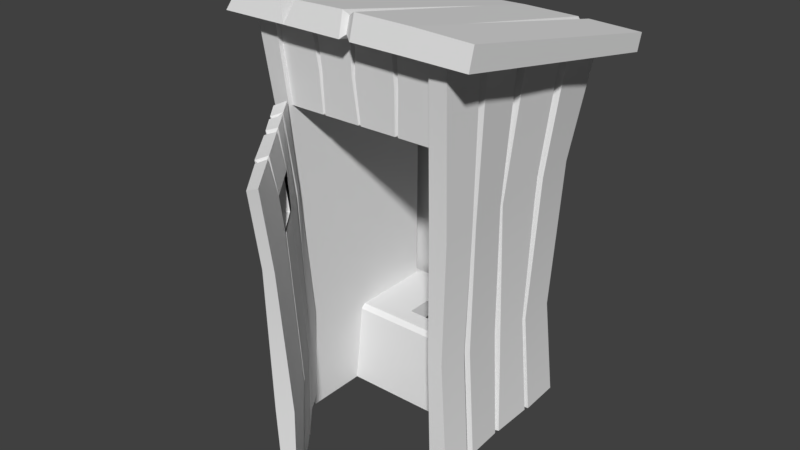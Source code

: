 # Source: Toilet.blend  (saved by Blender 2.79.0; exported with 4.5.12 LTS)
import bpy
from mathutils import Matrix  # noqa: F401  (used for matrix-valued properties, if any)

bpy.ops.wm.read_factory_settings(use_empty=True)
scene = bpy.context.scene
scene.name = 'Scene'

# ---- collections
col_collection_1 = bpy.data.collections.new('Collection 1'); scene.collection.children.link(col_collection_1)

# ---- materials (node trees are filled in below, after node groups)
mat_color = bpy.data.materials.new('color')
mat_color.alpha_threshold = 0.0
mat_color.use_transparent_shadow = False
mat_color.specular_color = (0.007577, 0.007577, 0.007577)
mat_color.roughness = 0.5

# ---- material node trees

# ---- world
world_world = bpy.data.worlds.new('World'); scene.world = world_world
world_world.color = (0.05088, 0.05088, 0.05088)
world_world.use_sun_shadow = False
world_world.sun_shadow_jitter_overblur = 0.0
world_world.cycles.sampling_method = 'MANUAL'

# ---- meshes
me_cube_046 = bpy.data.meshes.new('Cube.046')
me_cube_046.from_pydata([(-0.498, 0.498, -0.4545), (0.498, 0.498, -0.4545), (-0.498, -0.1566, -1.0), (0.498, -0.1566, -1.0), (0.498, 0.03549, -0.4545), (-0.498, 0.03549, -0.4545), (-0.498, 0.2956, -0.4545), (-0.1664, 0.498, -0.4545), (0.1664, 0.498, -0.4545), (0.1664, -0.1566, -1.0), (-0.1664, -0.1566, -1.0), (0.498, 0.2956, -0.4545), (0.1664, 0.03549, -0.4545), (0.1664, 0.2956, -0.4545), (-0.1664, 0.2956, -0.4545), (-0.1664, 0.03549, -0.4545), (-0.498, -0.1091, -0.4836), (-0.498, -0.08002, -0.4545), (0.498, -0.08002, -0.4545), (0.498, -0.1091, -0.4836), (0.1664, -0.1091, -0.4836), (0.1664, -0.08002, -0.4545), (-0.1664, -0.08002, -0.4545), (-0.1664, -0.1091, -0.4836), (0.1664, 0.03549, -0.5755), (0.1664, 0.2956, -0.5755), (-0.1664, 0.2956, -0.5755), (-0.1664, 0.03549, -0.5755), (-0.545, -0.6664, 1.612), (-0.5166, -0.618, 1.082), (0.5609, -0.6664, 1.61), (0.5194, -0.618, 1.088), (-0.2854, -0.6664, 1.612), (-0.2517, -0.6664, 1.612), (-0.2685, -0.6444, 1.614), (-0.008949, -0.6664, 1.611), (0.02483, -0.6664, 1.611), (0.007935, -0.6444, 1.613), (0.2675, -0.6664, 1.611), (0.3013, -0.6664, 1.611), (0.2844, -0.6444, 1.613), (0.2711, -0.618, 1.087), (0.2497, -0.618, 1.087), (0.2604, -0.596, 1.089), (0.01008, -0.618, 1.085), (-0.00721, -0.618, 1.085), (0.001433, -0.596, 1.087), (-0.249, -0.618, 1.083), (-0.2661, -0.618, 1.083), (-0.2576, -0.596, 1.085), (-0.5308, -0.6422, 1.347), (0.5402, -0.6422, 1.349), (-0.2362, -0.6434, 1.348), (-0.2489, -0.6214, 1.35), (-0.2617, -0.6434, 1.348), (0.0007663, -0.6442, 1.363), (-0.01201, -0.6222, 1.365), (-0.02477, -0.6442, 1.363), (0.2917, -0.6399, 1.363), (0.2779, -0.6179, 1.365), (0.2641, -0.6399, 1.363), (-0.7753, -0.8187, 1.624), (-0.7821, 0.8193, 1.316), (0.8633, -0.8187, 1.624), (0.8565, 0.8193, 1.316), (-0.7164, -0.7843, 1.745), (-0.7708, 0.8397, 1.413), (0.8606, 0.8445, 1.428), (0.8633, -0.7799, 1.758), (-0.3473, 0.8213, 1.328), (0.0668, 0.8221, 1.332), (-0.3391, -0.8184, 1.627), (0.4898, -0.8184, 1.627), (-0.3545, 0.8442, 1.433), (0.05929, 0.8467, 1.443), (0.4883, -0.778, 1.769), (-0.3451, -0.2235, 1.649), (-0.3989, -0.7811, 1.759), (-0.2814, -0.7801, 1.763), (0.1236, -0.8184, 1.627), (0.05304, -0.8184, 1.627), (0.072, -0.1783, 1.512), (0.07377, -0.7845, 1.648), (0.04535, -0.778, 1.771), (0.1221, -0.7779, 1.771), (0.06309, 0.4201, 1.529), (0.07315, -0.7567, 1.742), (0.4455, 0.8213, 1.327), (0.5171, 0.821, 1.326), (0.4818, 0.8029, 1.354), (0.5094, 0.8463, 1.439), (0.4378, 0.8465, 1.44), (0.4842, -0.328, 1.677), (0.4732, 0.8185, 1.421), (-0.5985, -0.5679, -1.0), (-0.6513, -0.7059, 1.603), (-0.5985, 0.5679, -1.0), (-0.6572, 0.7065, 1.337), (-0.4761, -0.5679, -1.0), (-0.5297, -0.6967, 1.612), (-0.4761, 0.4829, -1.0), (-0.5087, 0.5796, 1.374), (-0.6092, -0.3701, -1.001), (-0.6121, -0.3165, -1.003), (-0.6673, -0.3895, 1.538), (-0.6641, -0.4473, 1.551), (-0.6622, -0.0242, 1.477), (-0.653, -0.09536, 1.488), (-0.5999, -0.06466, -1.0), (-0.604, -0.03192, -1.0), (-0.684, 0.3507, 1.394), (-0.6702, 0.2948, 1.406), (-0.6047, 0.2552, -1.0), (-0.6124, 0.2839, -1.0), (-0.5669, -0.04408, -1.0), (-0.6227, -0.05526, 1.484), (-0.5785, 0.2784, -1.0), (-0.6509, 0.3268, 1.406), (-0.5814, -0.5861, 0.5421), (-0.5452, -0.5616, -0.2605), (-0.5435, 0.5419, -0.3556), (-0.5836, 0.5837, 0.637), (-0.4576, -0.5754, -0.2564), (-0.4725, -0.5994, 0.5455), (-0.4598, 0.4551, -0.2589), (-0.4726, 0.4735, 0.72), (-0.5572, -0.3635, -0.2796), (-0.593, -0.3714, 0.557), (-0.5946, -0.3409, 0.5579), (-0.5601, -0.3099, -0.2869), (-0.5854, -0.1002, 0.5851), (-0.5449, -0.03829, -0.3062), (-0.5879, -0.08046, 0.5872), (-0.551, 0.01247, -0.3094), (-0.591, 0.2531, 0.6283), (-0.5555, 0.2439, -0.3308), (-0.606, 0.2966, 0.6319), (-0.5631, 0.2665, -0.3338), (-0.5129, -0.008605, -0.307), (-0.5516, -0.08605, 0.5878), (-0.5341, 0.26, -0.3298), (-0.5784, 0.2775, 0.6316), (-0.5926, -0.3424, -1.002), (-0.6466, -0.4263, 1.549), (-0.5758, -0.3551, 0.5582), (-0.5406, -0.3357, -0.2831), (0.5985, -0.5679, -1.0), (0.6513, -0.7059, 1.603), (0.5985, 0.5679, -1.0), (0.6572, 0.7065, 1.337), (0.4761, -0.5679, -1.0), (0.5297, -0.6967, 1.612), (0.4761, 0.4829, -1.0), (0.5087, 0.5796, 1.374), (0.6092, -0.3701, -1.001), (0.6121, -0.3165, -1.003), (0.6673, -0.3895, 1.538), (0.6641, -0.4473, 1.551), (0.6622, -0.0242, 1.477), (0.653, -0.09536, 1.488), (0.5999, -0.06466, -1.0), (0.604, -0.03192, -1.0), (0.684, 0.3507, 1.394), (0.6702, 0.2948, 1.406), (0.6047, 0.2552, -1.0), (0.6124, 0.2839, -1.0), (0.5669, -0.04408, -1.0), (0.6227, -0.05526, 1.484), (0.5785, 0.2784, -1.0), (0.6509, 0.3268, 1.406), (0.5814, -0.5861, 0.5421), (0.5452, -0.5616, -0.2605), (0.5435, 0.5419, -0.3556), (0.5836, 0.5837, 0.637), (0.4576, -0.5754, -0.2564), (0.4725, -0.5994, 0.5455), (0.4598, 0.4551, -0.2589), (0.4726, 0.4735, 0.72), (0.5572, -0.3635, -0.2796), (0.593, -0.3714, 0.557), (0.5946, -0.3409, 0.5579), (0.5601, -0.3099, -0.2869), (0.5854, -0.1002, 0.5851), (0.5449, -0.03829, -0.3062), (0.5879, -0.08046, 0.5872), (0.551, 0.01247, -0.3094), (0.591, 0.2531, 0.6283), (0.5555, 0.2439, -0.3308), (0.606, 0.2966, 0.6319), (0.5631, 0.2665, -0.3338), (0.5129, -0.008605, -0.307), (0.5516, -0.08605, 0.5878), (0.5341, 0.26, -0.3298), (0.5784, 0.2775, 0.6316), (0.5926, -0.3424, -1.002), (0.6466, -0.4263, 1.549), (0.5758, -0.3551, 0.5582), (0.5406, -0.3357, -0.2831), (0.0, 0.5679, -1.0), (0.0, 0.7065, 1.337), (0.0, 0.5904, 0.6425), (0.0, 0.5471, -0.354), (-0.494, -0.5215, -0.9328), (-0.4816, -0.6803, 1.131), (0.09742, -1.31, -1.002), (-0.4564, -0.6435, 0.6219), (0.1077, -1.396, 0.5559), (-0.2391, -0.9708, 0.8665), (0.1204, -1.483, 1.061), (-0.0797, -1.139, 0.611), (-0.2228, -0.9487, 0.625), (-0.071, -1.195, 0.8468), (0.1139, -1.316, -0.3553), (-0.4335, -0.5726, -0.2758), (-0.5236, -0.5956, -0.9012), (-0.5022, -0.7658, 1.122), (0.04277, -1.351, -1.003), (-0.5106, -0.684, 0.6169), (0.03741, -1.415, 0.5543), (-0.2935, -1.011, 0.8629), (0.04753, -1.495, 1.032), (-0.1255, -1.235, 0.8434), (0.01772, -1.365, -0.355), (-0.4661, -0.6477, -0.2828), (-0.2785, -0.9511, 1.107), (-0.2472, -0.9929, 1.104), (-0.2715, -0.9751, 1.091), (-0.2941, -1.042, 1.088), (-0.3254, -1.0, 1.093), (-0.3059, -1.011, 1.08), (-0.07903, -1.214, 1.089), (-0.06158, -1.24, 1.082), (-0.08146, -1.233, 1.065), (-0.1112, -1.285, 1.058), (-0.1351, -1.264, 1.064), (-0.1073, -1.26, 1.048), (-0.2775, -0.9889, 0.619), (-0.2316, -0.8714, -0.9634), (-0.2444, -0.8543, -0.9619), (-0.3059, -0.9039, -0.9382), (-0.2937, -0.9213, -0.9411), (-0.2847, -0.9041, -0.9267), (-0.3055, -0.9149, -0.3115), (-0.2809, -0.953, -0.3154), (-0.2755, -0.9221, -0.3132), (-0.1329, -1.187, 0.598), (-0.06044, -1.1, -0.9835), (-0.0841, -1.068, -0.9807), (-0.1459, -1.118, -0.9653), (-0.1217, -1.149, -0.9697), (-0.1055, -1.116, -0.9401), (-0.1287, -1.172, -0.3371), (-0.1444, -1.15, -0.335), (-0.1116, -1.143, -0.3353), (-0.1485, -1.166, 0.6004), (-0.1309, -1.169, 0.5888), (-0.3817, -0.6914, -0.9284), (-0.3785, -0.8568, 0.6181), (-0.4096, -0.8161, 0.6178), (-0.376, -0.8236, 0.6194), (-0.3801, -0.7908, -0.2982), (-0.3915, -0.7718, -0.2961), (-0.3673, -0.769, -0.2968), (-0.4081, -0.7594, -0.921), (-0.4282, -0.7309, -0.9176), (-0.4021, -0.7359, -0.9071), (-0.3906, -0.8017, 1.12), (-0.3696, -0.8297, 1.118), (-0.4243, -0.8691, 1.109), (-0.4033, -0.897, 1.106), (-0.4007, -0.8716, 1.094), (0.1077, -1.396, 0.5559), (-0.2313, -0.9507, 0.8723), (0.1204, -1.483, 1.061), (-0.0644, -1.176, 0.8532), (-0.2255, -0.9363, 0.6273), (-0.2299, -0.8467, -0.3115), (-0.2004, -0.8811, -0.3151), (-0.2316, -0.8773, -0.3143), (-0.07586, -1.131, 0.6073), (-0.0808, -1.087, -0.9409), (-0.0338, -1.089, -0.3356), (-0.05004, -1.068, -0.3337), (-0.06672, -1.097, -0.3357), (-0.09219, -1.11, 0.6095), (-0.09293, -1.127, 0.5962), (-0.3217, -0.8007, 0.6265), (-0.3514, -0.7589, 0.6263), (-0.3541, -0.7932, 0.6243), (-0.3278, -0.7399, -0.2993), (-0.3429, -0.7235, -0.2975), (-0.3524, -0.7458, -0.2994), (-0.2375, -0.864, -0.9368)], [], [(12, 21, 18, 4), (0, 6, 14, 7), (19, 20, 9, 3), (21, 12, 15, 22), (13, 8, 7, 14), (23, 16, 2, 10), (6, 5, 15, 14), (23, 10, 9, 20), (8, 13, 11, 1), (13, 12, 4, 11), (21, 22, 23, 20), (16, 23, 22, 17), (20, 19, 18, 21), (5, 17, 22, 15), (14, 15, 27, 26), (15, 12, 24, 27), (12, 13, 25, 24), (13, 14, 26, 25), (52, 57, 35, 33), (55, 60, 38, 36), (58, 51, 30, 39), (52, 33, 34, 53), (53, 34, 32, 54), (55, 36, 37, 56), (56, 37, 35, 57), (58, 39, 40, 59), (59, 40, 38, 60), (50, 54, 32, 28), (29, 48, 54, 50), (43, 59, 60, 42), (41, 58, 59, 43), (46, 56, 57, 45), (44, 55, 56, 46), (49, 53, 54, 48), (47, 52, 53, 49), (41, 31, 51, 58), (44, 42, 60, 55), (47, 45, 57, 52), (78, 76, 71), (85, 84, 75, 92), (63, 64, 67, 68), (62, 61, 65, 66), (69, 71, 61, 62), (72, 63, 68, 75), (61, 71, 77, 65), (69, 62, 66, 73), (69, 73, 74, 70), (64, 88, 90, 67), (80, 83, 78, 71), (73, 66, 65, 77, 76), (71, 69, 70, 81, 80), (73, 76, 78, 83, 85, 74), (67, 90, 92, 75, 68), (72, 75, 84, 79), (70, 74, 91, 87), (76, 77, 71), (79, 82, 81), (82, 80, 81), (83, 86, 85), (86, 84, 85), (83, 80, 82, 86), (86, 82, 79, 84), (64, 63, 72, 88), (87, 89, 72), (89, 88, 72), (90, 93, 92), (93, 91, 92), (90, 88, 89, 93), (93, 89, 87, 91), (81, 70, 87), (74, 85, 92, 91), (79, 81, 87, 72), (136, 110, 97, 121), (95, 118, 123, 99), (94, 119, 126, 102), (99, 123, 125, 101), (128, 104, 107, 130), (138, 114, 108, 131), (122, 98, 100, 124), (143, 144, 127, 105), (119, 94, 98, 122), (109, 133, 135, 112), (113, 137, 120, 96), (106, 132, 139, 115), (103, 129, 131, 108), (145, 142, 102, 126), (115, 139, 130, 107), (133, 109, 114, 138), (117, 141, 134, 111), (137, 113, 116, 140), (140, 116, 112, 135), (132, 106, 111, 134), (110, 136, 141, 117), (123, 118, 119, 122), (122, 124, 125, 123), (144, 128, 129, 145), (139, 132, 133, 138), (141, 136, 137, 140), (118, 127, 126, 119), (128, 130, 131, 129), (135, 133, 132, 134), (120, 137, 136, 121), (130, 139, 138, 131), (134, 141, 140, 135), (118, 95, 105, 127), (127, 144, 145, 126), (129, 103, 142, 145), (104, 128, 144, 143), (121, 200, 201, 120), (96, 120, 201, 198), (121, 97, 199, 200), (188, 173, 149, 162), (147, 151, 175, 170), (146, 154, 178, 171), (151, 153, 177, 175), (180, 182, 159, 156), (190, 183, 160, 166), (174, 176, 152, 150), (195, 157, 179, 196), (171, 174, 150, 146), (161, 164, 187, 185), (165, 148, 172, 189), (158, 167, 191, 184), (155, 160, 183, 181), (197, 178, 154, 194), (167, 159, 182, 191), (185, 190, 166, 161), (169, 163, 186, 193), (189, 192, 168, 165), (192, 187, 164, 168), (184, 186, 163, 158), (162, 169, 193, 188), (175, 174, 171, 170), (174, 175, 177, 176), (196, 197, 181, 180), (191, 190, 185, 184), (193, 192, 189, 188), (170, 171, 178, 179), (180, 181, 183, 182), (187, 186, 184, 185), (172, 173, 188, 189), (182, 183, 190, 191), (186, 187, 192, 193), (170, 179, 157, 147), (179, 178, 197, 196), (181, 197, 194, 155), (156, 195, 196, 180), (173, 172, 201, 200), (148, 198, 201, 172), (173, 200, 199, 149), (246, 204, 216, 249), (239, 242, 260, 263), (209, 210, 236, 254), (221, 220, 233), (204, 212, 222, 216), (207, 211, 221, 219), (205, 213, 223, 217), (206, 208, 220, 218), (218, 220, 221, 245), (236, 219, 269, 257), (247, 248, 240, 237), (212, 206, 218, 222), (213, 202, 214, 223), (248, 252, 243, 240), (203, 205, 217, 215), (219, 221, 234, 227), (269, 219, 228), (224, 267, 269, 228), (256, 238, 239, 263), (210, 207, 219, 236), (202, 256, 264, 214), (216, 222, 251, 249), (227, 229, 219), (229, 228, 219), (224, 228, 229, 226), (226, 229, 227, 225), (208, 231, 233, 220), (233, 235, 221), (235, 234, 221), (233, 231, 232, 235), (235, 232, 230, 234), (225, 227, 234, 230), (222, 218, 245, 251), (236, 242, 244), (236, 244, 243), (242, 239, 241, 244), (244, 241, 240, 243), (241, 292, 237, 240), (280, 246, 250), (249, 251, 253, 250), (250, 253, 252, 248), (246, 249, 250), (247, 250, 248), (211, 209, 245, 221), (209, 254, 255), (209, 255, 245), (243, 252, 254, 236), (252, 253, 255, 254), (245, 255, 253, 251), (264, 261, 223, 214), (261, 258, 217, 223), (258, 268, 215, 217), (266, 203, 215, 268), (278, 292, 238, 276), (263, 265, 256), (265, 264, 256), (261, 264, 265, 262), (262, 265, 263, 260), (258, 261, 262, 259), (259, 262, 260, 257), (266, 268, 270), (267, 270, 269), (268, 258, 259, 270), (270, 259, 257, 269), (242, 236, 257, 260), (267, 266, 270), (267, 224, 272), (272, 225, 230, 274), (247, 237, 277, 282), (275, 286, 267, 272), (271, 279, 274, 273), (274, 231, 273), (238, 256, 289, 276), (204, 246, 281, 212), (225, 272, 226), (226, 272, 224), (231, 274, 232), (232, 274, 230), (212, 281, 279, 271), (275, 278, 276), (275, 277, 278), (278, 277, 237, 292), (246, 280, 283, 281), (280, 247, 282, 283), (277, 275, 284, 282), (282, 284, 285, 283), (279, 281, 283, 285), (256, 202, 213, 290), (290, 213, 205, 287), (287, 205, 203, 266), (290, 291, 256), (291, 289, 256), (287, 288, 291, 290), (288, 286, 289, 291), (266, 267, 288, 287), (267, 286, 288), (276, 289, 286, 275), (247, 280, 250), (238, 292, 241, 239)])
me_cube_046.polygons.foreach_set('use_smooth', [1, 1, 1, 1, 1, 1, 1, 1, 1, 1, 1, 1, 1, 1, 1, 1, 1, 1, 1, 1, 1, 1, 1, 1, 1, 1, 1, 1, 1, 1, 1, 1, 1, 1, 1, 1, 1, 1, 0, 0, 0, 0, 0, 0, 0, 0, 0, 0, 0, 0, 0, 0, 0, 0, 0, 0, 0, 0, 0, 0, 0, 0, 0, 0, 0, 0, 0, 0, 0, 0, 0, 0, 1, 1, 1, 1, 1, 1, 1, 1, 1, 1, 1, 1, 1, 1, 1, 1, 1, 1, 1, 1, 1, 1, 1, 1, 1, 1, 1, 1, 1, 1, 1, 1, 1, 1, 1, 1, 1, 1, 1, 1, 1, 1, 1, 1, 1, 1, 1, 1, 1, 1, 1, 1, 1, 1, 1, 1, 1, 1, 1, 1, 1, 1, 1, 1, 1, 1, 1, 1, 1, 1, 1, 1, 1, 1, 1, 1, 1, 1, 1, 1, 1, 1, 1, 1, 1, 1, 1, 1, 1, 1, 1, 1, 1, 1, 1, 1, 1, 1, 1, 1, 1, 1, 1, 1, 1, 1, 1, 1, 1, 1, 1, 1, 1, 1, 1, 1, 1, 1, 1, 1, 1, 1, 1, 1, 1, 1, 1, 1, 1, 1, 1, 1, 1, 1, 1, 1, 1, 1, 1, 1, 1, 1, 1, 1, 1, 1, 1, 1, 1, 1, 1, 1, 1, 1, 1, 1, 1, 1, 1, 1, 1, 1, 1, 1, 1, 1, 1, 1, 1, 1, 1, 1, 1, 1, 1, 1, 1])
_k = set([(32, 54), (33, 52), (34, 53), (35, 57), (36, 55), (37, 56), (38, 60), (39, 58), (40, 59), (41, 58), (42, 60), (43, 59), (44, 55), (45, 57), (46, 56), (47, 52), (48, 54), (49, 53), (102, 126), (103, 129), (104, 128), (105, 127), (106, 132), (107, 130), (108, 131), (109, 133), (110, 136), (111, 134), (112, 135), (113, 137), (114, 138), (115, 139), (116, 140), (117, 141), (126, 127), (128, 129), (130, 131), (132, 133), (134, 135), (136, 137), (138, 139), (140, 141), (142, 145), (143, 144), (144, 145), (154, 178), (155, 181), (156, 180), (157, 179), (158, 184), (159, 182), (160, 183), (161, 185), (162, 188), (163, 186), (164, 187), (165, 189), (166, 190), (167, 191), (168, 192), (169, 193), (178, 179), (180, 181), (182, 183), (184, 185), (186, 187), (188, 189), (190, 191), (192, 193), (194, 197), (195, 196), (196, 197), (209, 245), (209, 254), (209, 255), (219, 227), (219, 228), (219, 229), (221, 233), (221, 234), (221, 235), (224, 228), (224, 272), (225, 227), (225, 272), (226, 229), (226, 272), (230, 234), (230, 274), (231, 233), (231, 274), (232, 235), (232, 274), (236, 242), (236, 243), (236, 244), (237, 240), (237, 277), (238, 239), (238, 276), (239, 242), (240, 243), (241, 244), (241, 292), (245, 251), (246, 249), (246, 281), (247, 248), (247, 250), (247, 282), (248, 252), (249, 251), (250, 253), (250, 280), (252, 254), (253, 255), (256, 263), (256, 264), (256, 265), (256, 289), (256, 290), (256, 291), (257, 260), (257, 269), (258, 261), (258, 268), (259, 262), (259, 270), (260, 263), (261, 264), (262, 265), (266, 268), (266, 287), (267, 286), (267, 288), (275, 276), (275, 277), (275, 278), (278, 292), (279, 281), (280, 283), (282, 284), (283, 285), (286, 289), (287, 290), (288, 291)])
me_cube_046.attributes.new('sharp_edge', 'BOOLEAN', 'EDGE').data.foreach_set('value', [ (min(e.vertices), max(e.vertices)) in _k for e in me_cube_046.edges])
_uv = me_cube_046.uv_layers.new(name='UVMap')
_uv.uv.foreach_set('vector', [0.1285, 0.6403, 0.1307, 0.6403, 0.1307, 0.6468, 0.1285, 0.6468, 0.1199, 0.6271, 0.1237, 0.6272, 0.1237, 0.6337, 0.1199, 0.6337, 0.141, 0.6272, 0.141, 0.6337, 0.1313, 0.6337, 0.1313, 0.6271, 0.1307, 0.6403, 0.1285, 0.6403, 0.1285, 0.6337, 0.1307, 0.6337, 0.1237, 0.6403, 0.1199, 0.6402, 0.1199, 0.6337, 0.1237, 0.6337, 0.141, 0.6403, 0.141, 0.6469, 0.1313, 0.6468, 0.1313, 0.6403, 0.1237, 0.6272, 0.1285, 0.6272, 0.1285, 0.6337, 0.1237, 0.6337, 0.141, 0.6403, 0.1313, 0.6403, 0.1313, 0.6337, 0.141, 0.6337, 0.1199, 0.6402, 0.1237, 0.6403, 0.1237, 0.6468, 0.1199, 0.6468, 0.1237, 0.6403, 0.1285, 0.6403, 0.1285, 0.6468, 0.1237, 0.6468, 0.1307, 0.6403, 0.1307, 0.6337, 0.1313, 0.6337, 0.1313, 0.6403, 0.1313, 0.6272, 0.1313, 0.6337, 0.1307, 0.6337, 0.1307, 0.6272, 0.1313, 0.6403, 0.1313, 0.6468, 0.1307, 0.6468, 0.1307, 0.6403, 0.1285, 0.6272, 0.1307, 0.6272, 0.1307, 0.6337, 0.1285, 0.6337, 0.1213, 0.6628, 0.1213, 0.6576, 0.1236, 0.6576, 0.1236, 0.6628, 0.1295, 0.6575, 0.1295, 0.6641, 0.1272, 0.6641, 0.1272, 0.6576, 0.1486, 0.6637, 0.1486, 0.6585, 0.1509, 0.6585, 0.1509, 0.6637, 0.1249, 0.6641, 0.1249, 0.6575, 0.1272, 0.6575, 0.1272, 0.6641, 0.3669, 0.6521, 0.3629, 0.6518, 0.3626, 0.6469, 0.3672, 0.6469, 0.3576, 0.6524, 0.3626, 0.6524, 0.3626, 0.6574, 0.358, 0.6573, 0.356, 0.6521, 0.3513, 0.652, 0.3512, 0.6468, 0.3561, 0.6471, 0.4043, 0.6675, 0.4043, 0.6622, 0.4047, 0.6622, 0.4047, 0.6675, 0.4043, 0.6675, 0.4043, 0.6727, 0.4039, 0.6727, 0.4039, 0.6675, 0.4056, 0.6671, 0.4056, 0.6622, 0.406, 0.6622, 0.406, 0.6671, 0.4038, 0.6677, 0.4039, 0.6727, 0.4034, 0.6727, 0.4034, 0.6677, 0.362, 0.6675, 0.3621, 0.6725, 0.3617, 0.6725, 0.3616, 0.6675, 0.3611, 0.667, 0.3612, 0.6621, 0.3616, 0.6621, 0.3616, 0.667, 0.3512, 0.6521, 0.3462, 0.6524, 0.3464, 0.6471, 0.3512, 0.6468, 0.3512, 0.6574, 0.3465, 0.6576, 0.3462, 0.6524, 0.3512, 0.6521, 0.3612, 0.6725, 0.3611, 0.667, 0.3616, 0.667, 0.3616, 0.6725, 0.3621, 0.6621, 0.362, 0.6675, 0.3616, 0.6675, 0.3617, 0.6621, 0.4039, 0.6622, 0.4038, 0.6677, 0.4034, 0.6677, 0.4034, 0.6622, 0.4056, 0.6727, 0.4056, 0.6671, 0.406, 0.6671, 0.406, 0.6727, 0.4043, 0.6622, 0.4043, 0.6675, 0.4039, 0.6675, 0.4039, 0.6622, 0.4043, 0.6727, 0.4043, 0.6675, 0.4047, 0.6675, 0.4047, 0.6727, 0.3561, 0.6575, 0.3515, 0.6572, 0.3513, 0.652, 0.356, 0.6521, 0.3579, 0.6469, 0.3624, 0.647, 0.3626, 0.6524, 0.3576, 0.6524, 0.3672, 0.6574, 0.3626, 0.6573, 0.3629, 0.6518, 0.3669, 0.6521, 0.1233, 0.6443, 0.1134, 0.6426, 0.1233, 0.6425, 0.1019, 0.6501, 0.1232, 0.651, 0.1233, 0.6577, 0.1153, 0.6576, 0.1784, 0.5891, 0.1784, 0.6197, 0.1759, 0.6185, 0.1745, 0.5891, 0.182, 0.5891, 0.182, 0.6196, 0.1784, 0.6198, 0.1797, 0.5903, 0.1544, 0.6337, 0.1544, 0.6644, 0.1464, 0.6644, 0.1464, 0.6337, 0.1744, 0.6124, 0.1745, 0.6192, 0.1707, 0.6192, 0.1705, 0.6123, 0.1745, 0.5891, 0.1733, 0.5971, 0.1707, 0.5952, 0.1709, 0.5901, 0.1813, 0.6419, 0.1815, 0.6499, 0.179, 0.6486, 0.1787, 0.6414, 0.1813, 0.6419, 0.1787, 0.6414, 0.1786, 0.6343, 0.1811, 0.6343, 0.1815, 0.6198, 0.1814, 0.626, 0.1786, 0.6265, 0.1788, 0.6205, 0.1745, 0.6044, 0.1705, 0.6042, 0.1706, 0.5989, 0.1744, 0.5971, 0.09436, 0.6429, 0.09442, 0.6358, 0.1233, 0.6355, 0.1233, 0.6406, 0.1134, 0.6426, 0.1544, 0.6644, 0.1544, 0.6337, 0.162, 0.6337, 0.1621, 0.6524, 0.1617, 0.6644, 0.09436, 0.6429, 0.1134, 0.6426, 0.1233, 0.6443, 0.1232, 0.6496, 0.1019, 0.6501, 0.09431, 0.65, 0.09442, 0.6638, 0.09437, 0.6578, 0.1153, 0.6576, 0.1233, 0.6577, 0.1233, 0.6646, 0.1744, 0.6124, 0.1705, 0.6123, 0.1706, 0.6047, 0.1744, 0.6056, 0.1811, 0.6343, 0.1786, 0.6343, 0.1786, 0.6278, 0.1813, 0.6273, 0.1134, 0.6426, 0.1233, 0.6425, 0.1233, 0.6425, 0.1744, 0.6056, 0.1744, 0.6047, 0.1725, 0.6044, 0.1744, 0.6047, 0.1745, 0.6044, 0.1725, 0.6044, 0.1705, 0.6042, 0.1706, 0.6047, 0.17, 0.6045, 0.1706, 0.6047, 0.1706, 0.6047, 0.17, 0.6045, 0.1705, 0.6042, 0.1745, 0.6044, 0.1744, 0.6047, 0.1706, 0.6047, 0.1706, 0.6047, 0.1744, 0.6047, 0.1744, 0.6056, 0.1706, 0.6047, 0.1766, 0.6338, 0.1766, 0.6645, 0.1697, 0.653, 0.1704, 0.6338, 0.169, 0.6337, 0.1697, 0.6338, 0.1697, 0.653, 0.1697, 0.6338, 0.1697, 0.6338, 0.1697, 0.653, 0.1786, 0.6265, 0.1786, 0.6272, 0.1788, 0.6271, 0.1786, 0.6272, 0.1786, 0.6272, 0.1788, 0.6271, 0.1786, 0.6265, 0.1814, 0.626, 0.1813, 0.6267, 0.1786, 0.6272, 0.1786, 0.6272, 0.1813, 0.6267, 0.1813, 0.6273, 0.1786, 0.6278, 0.1621, 0.6524, 0.162, 0.6337, 0.169, 0.6337, 0.09431, 0.65, 0.1019, 0.6501, 0.1153, 0.6576, 0.09436, 0.6566, 0.163, 0.6644, 0.1621, 0.6524, 0.169, 0.6337, 0.1697, 0.6644, 0.3336, 0.6423, 0.3337, 0.6271, 0.3404, 0.6279, 0.339, 0.6418, 0.4313, 0.5756, 0.4304, 0.5967, 0.4284, 0.5966, 0.429, 0.5754, 0.4183, 0.576, 0.4173, 0.5906, 0.4136, 0.59, 0.4146, 0.5757, 0.3576, 0.5754, 0.3558, 0.5965, 0.3356, 0.5931, 0.3336, 0.5801, 0.4124, 0.6065, 0.4125, 0.6259, 0.407, 0.6246, 0.4079, 0.6068, 0.3561, 0.6605, 0.3569, 0.6468, 0.3575, 0.6469, 0.3567, 0.6606, 0.3553, 0.6124, 0.3552, 0.6271, 0.3354, 0.6271, 0.3359, 0.6125, 0.4131, 0.6262, 0.4127, 0.6065, 0.413, 0.6065, 0.4135, 0.6263, 0.43, 0.6126, 0.4313, 0.6272, 0.429, 0.6272, 0.4284, 0.6125, 0.42, 0.6245, 0.4206, 0.6108, 0.4249, 0.6111, 0.4254, 0.6243, 0.3351, 0.6745, 0.3341, 0.6614, 0.3394, 0.6615, 0.3404, 0.6742, 0.4333, 0.5756, 0.4323, 0.5932, 0.4316, 0.5932, 0.4326, 0.5754, 0.4136, 0.5756, 0.4127, 0.5898, 0.4076, 0.5891, 0.4089, 0.5754, 0.4131, 0.5899, 0.4141, 0.5757, 0.4146, 0.5757, 0.4136, 0.59, 0.4062, 0.6245, 0.4076, 0.6068, 0.4079, 0.6068, 0.407, 0.6246, 0.432, 0.611, 0.4333, 0.6246, 0.4326, 0.6246, 0.4313, 0.6109, 0.4254, 0.5766, 0.425, 0.592, 0.4245, 0.5921, 0.4248, 0.5767, 0.3802, 0.6615, 0.3815, 0.6747, 0.3808, 0.6747, 0.3796, 0.6615, 0.3595, 0.6754, 0.3594, 0.6621, 0.3598, 0.6621, 0.3598, 0.6753, 0.4183, 0.5931, 0.4187, 0.5754, 0.4248, 0.5767, 0.4245, 0.5921, 0.3815, 0.6274, 0.3804, 0.6424, 0.3799, 0.6425, 0.3808, 0.6271, 0.4284, 0.5966, 0.4304, 0.5967, 0.43, 0.6126, 0.4284, 0.6125, 0.3553, 0.6124, 0.3359, 0.6125, 0.3356, 0.5931, 0.3558, 0.5965, 0.359, 0.6621, 0.3594, 0.6621, 0.3594, 0.6788, 0.359, 0.6787, 0.4316, 0.5932, 0.4323, 0.5932, 0.432, 0.611, 0.4313, 0.6109, 0.3799, 0.6425, 0.3804, 0.6424, 0.3802, 0.6615, 0.3796, 0.6615, 0.417, 0.6065, 0.413, 0.6065, 0.4136, 0.59, 0.4173, 0.5906, 0.4124, 0.6065, 0.4079, 0.6068, 0.4076, 0.5891, 0.4127, 0.5898, 0.4249, 0.6111, 0.4206, 0.6108, 0.4183, 0.5931, 0.4245, 0.5921, 0.3394, 0.6615, 0.3341, 0.6614, 0.3336, 0.6423, 0.339, 0.6418, 0.3575, 0.6782, 0.3569, 0.6783, 0.3561, 0.6605, 0.3567, 0.6606, 0.4245, 0.5921, 0.425, 0.592, 0.4252, 0.611, 0.4249, 0.6111, 0.417, 0.6065, 0.4183, 0.6276, 0.4135, 0.6263, 0.413, 0.6065, 0.413, 0.6065, 0.4127, 0.6065, 0.4131, 0.5899, 0.4136, 0.59, 0.4127, 0.5898, 0.4136, 0.5756, 0.4141, 0.5757, 0.4131, 0.5899, 0.4125, 0.6259, 0.4124, 0.6065, 0.4127, 0.6065, 0.4131, 0.6262, 0.3832, 0.5892, 0.3941, 0.5891, 0.3942, 0.6088, 0.3841, 0.6088, 0.383, 0.6216, 0.3841, 0.6088, 0.3942, 0.6088, 0.3942, 0.6216, 0.3832, 0.5892, 0.3815, 0.5754, 0.3939, 0.5754, 0.3941, 0.5891, 0.4183, 0.6567, 0.4237, 0.6571, 0.4252, 0.6711, 0.4185, 0.6718, 0.4284, 0.6271, 0.4261, 0.6272, 0.4254, 0.606, 0.4274, 0.606, 0.3929, 0.6732, 0.3892, 0.6734, 0.3884, 0.6592, 0.3921, 0.6586, 0.3576, 0.5754, 0.3815, 0.5801, 0.3795, 0.5931, 0.3594, 0.5965, 0.3871, 0.6426, 0.3826, 0.6423, 0.3815, 0.6245, 0.387, 0.6232, 0.4283, 0.6628, 0.429, 0.6628, 0.4303, 0.6764, 0.4297, 0.6765, 0.3598, 0.6124, 0.3791, 0.6125, 0.3796, 0.6271, 0.3599, 0.6271, 0.3622, 0.6575, 0.3626, 0.6574, 0.3626, 0.6771, 0.3622, 0.6772, 0.4271, 0.5901, 0.4254, 0.5901, 0.4261, 0.5754, 0.4284, 0.5755, 0.3947, 0.6216, 0.4001, 0.6218, 0.3995, 0.635, 0.3951, 0.6353, 0.4199, 0.6245, 0.4252, 0.6248, 0.424, 0.6375, 0.4188, 0.6376, 0.4324, 0.6762, 0.4316, 0.6764, 0.4307, 0.6586, 0.4314, 0.6586, 0.3882, 0.6735, 0.3834, 0.6737, 0.3823, 0.66, 0.3874, 0.6594, 0.3879, 0.6593, 0.3884, 0.6592, 0.3892, 0.6734, 0.3887, 0.6735, 0.4297, 0.6273, 0.4303, 0.6272, 0.4295, 0.6451, 0.4288, 0.645, 0.431, 0.6408, 0.4303, 0.6409, 0.4317, 0.6272, 0.4324, 0.6272, 0.4001, 0.6694, 0.3995, 0.6694, 0.3992, 0.654, 0.3996, 0.6541, 0.4329, 0.6404, 0.4324, 0.6404, 0.4336, 0.6272, 0.4342, 0.6272, 0.3789, 0.6585, 0.3793, 0.6586, 0.3793, 0.6719, 0.3788, 0.6718, 0.3929, 0.653, 0.3992, 0.654, 0.3995, 0.6694, 0.3935, 0.6706, 0.4342, 0.6745, 0.4336, 0.6748, 0.4327, 0.6595, 0.4332, 0.6595, 0.4254, 0.606, 0.4254, 0.5901, 0.4271, 0.5901, 0.4274, 0.606, 0.3598, 0.6124, 0.3594, 0.5965, 0.3795, 0.5931, 0.3791, 0.6125, 0.3874, 0.6426, 0.3879, 0.6593, 0.3874, 0.6594, 0.3871, 0.6426, 0.4307, 0.6586, 0.4303, 0.6409, 0.431, 0.6408, 0.4314, 0.6586, 0.4327, 0.6595, 0.4324, 0.6404, 0.4329, 0.6404, 0.4332, 0.6595, 0.3917, 0.6427, 0.3921, 0.6586, 0.3884, 0.6592, 0.3877, 0.6426, 0.3871, 0.6426, 0.3874, 0.6594, 0.3823, 0.66, 0.3826, 0.6423, 0.3995, 0.635, 0.3992, 0.654, 0.3929, 0.653, 0.3951, 0.6353, 0.424, 0.6375, 0.4237, 0.6571, 0.4183, 0.6567, 0.4188, 0.6376, 0.4295, 0.6451, 0.429, 0.6628, 0.4283, 0.6628, 0.4288, 0.645, 0.3992, 0.654, 0.3995, 0.635, 0.3998, 0.635, 0.3996, 0.6541, 0.3917, 0.6427, 0.3877, 0.6426, 0.3881, 0.6229, 0.3929, 0.6216, 0.3877, 0.6426, 0.3884, 0.6592, 0.3879, 0.6593, 0.3874, 0.6426, 0.3874, 0.6594, 0.3879, 0.6593, 0.3887, 0.6735, 0.3882, 0.6735, 0.387, 0.6232, 0.3877, 0.6229, 0.3874, 0.6426, 0.3871, 0.6426, 0.4051, 0.5892, 0.4044, 0.6088, 0.3942, 0.6088, 0.3941, 0.5891, 0.4055, 0.6216, 0.3942, 0.6216, 0.3942, 0.6088, 0.4044, 0.6088, 0.4051, 0.5892, 0.3941, 0.5891, 0.3939, 0.5754, 0.4062, 0.5754, 0.3772, 0.6638, 0.3774, 0.6585, 0.3786, 0.6586, 0.3788, 0.6638, 0.3673, 0.6677, 0.3679, 0.6553, 0.3701, 0.6551, 0.3699, 0.6675, 0.359, 0.6621, 0.359, 0.6668, 0.3577, 0.6668, 0.3576, 0.6624, 0.4017, 0.6579, 0.406, 0.662, 0.4023, 0.6622, 0.4349, 0.5754, 0.4351, 0.5882, 0.4333, 0.5883, 0.4339, 0.5754, 0.409, 0.6593, 0.409, 0.6649, 0.4077, 0.6649, 0.4077, 0.6593, 0.3748, 0.6372, 0.375, 0.6551, 0.3735, 0.6551, 0.3739, 0.6373, 0.4349, 0.6063, 0.4351, 0.6164, 0.4337, 0.6158, 0.4336, 0.6063, 0.4052, 0.6524, 0.406, 0.662, 0.4017, 0.6579, 0.4012, 0.653, 0.3677, 0.6368, 0.3676, 0.6319, 0.3698, 0.6273, 0.37, 0.637, 0.4062, 0.6594, 0.4077, 0.6593, 0.4077, 0.6642, 0.4062, 0.6642, 0.4351, 0.5882, 0.4349, 0.6063, 0.4336, 0.6063, 0.4333, 0.5883, 0.375, 0.6551, 0.375, 0.6681, 0.3736, 0.6674, 0.3735, 0.6551, 0.3796, 0.6273, 0.3796, 0.6398, 0.3761, 0.64, 0.3761, 0.6276, 0.3747, 0.6271, 0.3748, 0.6372, 0.3739, 0.6373, 0.3731, 0.6272, 0.3576, 0.6616, 0.3577, 0.6574, 0.3619, 0.6574, 0.3619, 0.6615, 0.3698, 0.6273, 0.3676, 0.6319, 0.368, 0.6274, 0.3476, 0.6643, 0.3476, 0.6673, 0.3463, 0.6666, 0.3463, 0.664, 0.4107, 0.6593, 0.4107, 0.6636, 0.4091, 0.6635, 0.4094, 0.66, 0.4014, 0.667, 0.4014, 0.6622, 0.4024, 0.6622, 0.4024, 0.6671, 0.3611, 0.6621, 0.3611, 0.6661, 0.36, 0.6662, 0.3598, 0.6629, 0.406, 0.6216, 0.4055, 0.6344, 0.4021, 0.6345, 0.4025, 0.622, 0.3619, 0.6615, 0.3617, 0.6621, 0.3576, 0.6616, 0.3626, 0.6628, 0.3629, 0.6625, 0.3629, 0.6671, 0.3476, 0.6643, 0.3463, 0.664, 0.3465, 0.6636, 0.3474, 0.6638, 0.3474, 0.6638, 0.3465, 0.6636, 0.3463, 0.663, 0.3476, 0.6632, 0.3512, 0.6576, 0.3512, 0.6636, 0.35, 0.6635, 0.3499, 0.6583, 0.4023, 0.6622, 0.4019, 0.662, 0.4017, 0.6579, 0.403, 0.6663, 0.4024, 0.6665, 0.4034, 0.6622, 0.35, 0.6635, 0.3512, 0.6636, 0.351, 0.664, 0.3503, 0.6638, 0.403, 0.6663, 0.4034, 0.6667, 0.4034, 0.6671, 0.4024, 0.6665, 0.3476, 0.6632, 0.3463, 0.663, 0.3462, 0.6576, 0.3476, 0.6577, 0.4055, 0.6344, 0.4052, 0.6524, 0.4012, 0.653, 0.4021, 0.6345, 0.4364, 0.6068, 0.4354, 0.5884, 0.436, 0.5883, 0.3759, 0.6585, 0.3755, 0.64, 0.3761, 0.64, 0.4354, 0.5884, 0.4351, 0.576, 0.4355, 0.5762, 0.436, 0.5883, 0.3755, 0.64, 0.3758, 0.6279, 0.3761, 0.6276, 0.3761, 0.64, 0.3758, 0.6279, 0.375, 0.6276, 0.3751, 0.6271, 0.3761, 0.6276, 0.4012, 0.6225, 0.4015, 0.6216, 0.4018, 0.6225, 0.4025, 0.622, 0.4021, 0.6345, 0.4015, 0.6345, 0.4018, 0.6225, 0.4351, 0.628, 0.435, 0.64, 0.4343, 0.64, 0.4343, 0.6275, 0.4015, 0.6216, 0.4025, 0.622, 0.4018, 0.6225, 0.4355, 0.6272, 0.4351, 0.628, 0.4343, 0.6275, 0.4009, 0.6579, 0.4001, 0.6532, 0.4012, 0.653, 0.4017, 0.6579, 0.4355, 0.6587, 0.4342, 0.6585, 0.4345, 0.6583, 0.3673, 0.6588, 0.367, 0.6576, 0.3673, 0.6574, 0.3761, 0.64, 0.3796, 0.6398, 0.379, 0.6583, 0.3759, 0.6585, 0.4343, 0.64, 0.435, 0.64, 0.4345, 0.6583, 0.4342, 0.6585, 0.4012, 0.653, 0.4008, 0.6528, 0.4015, 0.6345, 0.4021, 0.6345, 0.3712, 0.6675, 0.3713, 0.6552, 0.3735, 0.6551, 0.3736, 0.6674, 0.3713, 0.6552, 0.3716, 0.6371, 0.3739, 0.6373, 0.3735, 0.6551, 0.3716, 0.6371, 0.3712, 0.6273, 0.3731, 0.6272, 0.3739, 0.6373, 0.4014, 0.6632, 0.4014, 0.6662, 0.4001, 0.6651, 0.4001, 0.6625, 0.4279, 0.6554, 0.4283, 0.6678, 0.4282, 0.6683, 0.4273, 0.6554, 0.3699, 0.6675, 0.3703, 0.6672, 0.3712, 0.6677, 0.3603, 0.6666, 0.36, 0.6662, 0.3611, 0.6661, 0.4173, 0.6554, 0.418, 0.6678, 0.4175, 0.6675, 0.4169, 0.6554, 0.3705, 0.6551, 0.3703, 0.6672, 0.3699, 0.6675, 0.3701, 0.6551, 0.4177, 0.6373, 0.4173, 0.6554, 0.4169, 0.6554, 0.4171, 0.6373, 0.3707, 0.637, 0.3705, 0.6551, 0.3701, 0.6551, 0.37, 0.637, 0.4014, 0.6632, 0.4001, 0.6625, 0.4004, 0.6622, 0.3712, 0.6271, 0.3703, 0.6275, 0.3698, 0.6273, 0.418, 0.6276, 0.4177, 0.6373, 0.4171, 0.6373, 0.4176, 0.6279, 0.3703, 0.6275, 0.3707, 0.637, 0.37, 0.637, 0.3698, 0.6273, 0.3679, 0.6553, 0.3677, 0.6368, 0.37, 0.637, 0.3701, 0.6551, 0.4014, 0.6625, 0.4014, 0.6632, 0.4004, 0.6622, 0.4256, 0.6272, 0.4279, 0.6273, 0.4281, 0.6319, 0.367, 0.6574, 0.367, 0.662, 0.363, 0.6625, 0.3629, 0.6578, 0.4071, 0.6276, 0.4107, 0.6278, 0.4107, 0.6407, 0.4073, 0.6404, 0.428, 0.6368, 0.4256, 0.6369, 0.4256, 0.6272, 0.4281, 0.6319, 0.3453, 0.6372, 0.3404, 0.6367, 0.3409, 0.6317, 0.3462, 0.6271, 0.3409, 0.6317, 0.3417, 0.6271, 0.3462, 0.6271, 0.414, 0.6276, 0.4169, 0.6281, 0.4159, 0.6406, 0.4139, 0.6404, 0.3462, 0.6681, 0.3423, 0.6681, 0.3411, 0.6553, 0.3453, 0.6553, 0.4056, 0.6622, 0.4056, 0.6668, 0.4051, 0.6625, 0.4283, 0.6276, 0.4281, 0.6319, 0.4279, 0.6273, 0.4051, 0.6622, 0.4051, 0.6668, 0.4047, 0.6626, 0.3626, 0.6621, 0.3629, 0.6578, 0.363, 0.6625, 0.3453, 0.6553, 0.3411, 0.6553, 0.3404, 0.6367, 0.3453, 0.6372, 0.428, 0.6368, 0.4279, 0.6554, 0.4273, 0.6554, 0.437, 0.6069, 0.4364, 0.5883, 0.437, 0.5883, 0.437, 0.5883, 0.4364, 0.5883, 0.4368, 0.5754, 0.437, 0.576, 0.436, 0.6272, 0.4364, 0.628, 0.4361, 0.64, 0.4355, 0.64, 0.4067, 0.6284, 0.4071, 0.6276, 0.4073, 0.6404, 0.4067, 0.6403, 0.4107, 0.6407, 0.4098, 0.6593, 0.4067, 0.659, 0.4073, 0.6404, 0.4073, 0.6404, 0.4067, 0.659, 0.4064, 0.6588, 0.4067, 0.6403, 0.4361, 0.6587, 0.4355, 0.64, 0.4361, 0.64, 0.4364, 0.6585, 0.4108, 0.6279, 0.4139, 0.6276, 0.4139, 0.6406, 0.4111, 0.6404, 0.4111, 0.6404, 0.4139, 0.6406, 0.4138, 0.6584, 0.4117, 0.6587, 0.4117, 0.6587, 0.4138, 0.6584, 0.4138, 0.6685, 0.4116, 0.6685, 0.4111, 0.6404, 0.4107, 0.6404, 0.4108, 0.6279, 0.4164, 0.6406, 0.4159, 0.6406, 0.4169, 0.6281, 0.4117, 0.6587, 0.4111, 0.6587, 0.4107, 0.6404, 0.4111, 0.6404, 0.4165, 0.6589, 0.4159, 0.6589, 0.4159, 0.6406, 0.4164, 0.6406, 0.4116, 0.6685, 0.4111, 0.6685, 0.4111, 0.6587, 0.4117, 0.6587, 0.4169, 0.6687, 0.4159, 0.6589, 0.4165, 0.6589, 0.4273, 0.6554, 0.4254, 0.6553, 0.4256, 0.6369, 0.428, 0.6368, 0.4071, 0.6276, 0.4067, 0.6284, 0.4062, 0.6284, 0.4362, 0.5754, 0.4364, 0.5759, 0.4355, 0.5762, 0.4351, 0.576])
_ca = me_cube_046.color_attributes.new('Col', 'BYTE_COLOR', 'CORNER')
_ca.data.foreach_set('color', [1.0, 1.0, 1.0, 1.0, 1.0, 1.0, 1.0, 1.0, 1.0, 1.0, 1.0, 1.0, 1.0, 1.0, 1.0, 1.0, 1.0, 1.0, 1.0, 1.0, 1.0, 1.0, 1.0, 1.0, 1.0, 1.0, 1.0, 1.0, 1.0, 1.0, 1.0, 1.0, 1.0, 1.0, 1.0, 1.0, 1.0, 1.0, 1.0, 1.0, 1.0, 1.0, 1.0, 1.0, 1.0, 1.0, 1.0, 1.0, 1.0, 1.0, 1.0, 1.0, 1.0, 1.0, 1.0, 1.0, 1.0, 1.0, 1.0, 1.0, 1.0, 1.0, 1.0, 1.0, 1.0, 1.0, 1.0, 1.0, 1.0, 1.0, 1.0, 1.0, 1.0, 1.0, 1.0, 1.0, 1.0, 1.0, 1.0, 1.0, 1.0, 1.0, 1.0, 1.0, 1.0, 1.0, 1.0, 1.0, 1.0, 1.0, 1.0, 1.0, 1.0, 1.0, 1.0, 1.0, 1.0, 1.0, 1.0, 1.0, 1.0, 1.0, 1.0, 1.0, 1.0, 1.0, 1.0, 1.0, 1.0, 1.0, 1.0, 1.0, 1.0, 1.0, 1.0, 1.0, 1.0, 1.0, 1.0, 1.0, 1.0, 1.0, 1.0, 1.0, 1.0, 1.0, 1.0, 1.0, 1.0, 1.0, 1.0, 1.0, 1.0, 1.0, 1.0, 1.0, 1.0, 1.0, 1.0, 1.0, 1.0, 1.0, 1.0, 1.0, 1.0, 1.0, 1.0, 1.0, 1.0, 1.0, 1.0, 1.0, 1.0, 1.0, 1.0, 1.0, 1.0, 1.0, 1.0, 1.0, 1.0, 1.0, 1.0, 1.0, 1.0, 1.0, 1.0, 1.0, 1.0, 1.0, 1.0, 1.0, 1.0, 1.0, 1.0, 1.0, 1.0, 1.0, 1.0, 1.0, 1.0, 1.0, 1.0, 1.0, 1.0, 1.0, 1.0, 1.0, 1.0, 1.0, 1.0, 1.0, 1.0, 1.0, 1.0, 1.0, 1.0, 1.0, 1.0, 1.0, 1.0, 1.0, 1.0, 1.0, 1.0, 1.0, 1.0, 1.0, 1.0, 1.0, 1.0, 1.0, 1.0, 1.0, 1.0, 1.0, 1.0, 1.0, 1.0, 1.0, 1.0, 1.0, 1.0, 1.0, 1.0, 1.0, 1.0, 1.0, 1.0, 1.0, 1.0, 1.0, 1.0, 1.0, 1.0, 1.0, 1.0, 1.0, 1.0, 1.0, 1.0, 1.0, 1.0, 1.0, 1.0, 1.0, 1.0, 1.0, 1.0, 1.0, 1.0, 1.0, 1.0, 1.0, 1.0, 1.0, 1.0, 1.0, 1.0, 1.0, 1.0, 1.0, 1.0, 1.0, 1.0, 1.0, 1.0, 1.0, 1.0, 1.0, 1.0, 1.0, 1.0, 1.0, 1.0, 1.0, 1.0, 1.0, 1.0, 1.0, 1.0, 1.0, 1.0, 1.0, 1.0, 1.0, 1.0, 1.0, 1.0, 1.0, 1.0, 1.0, 1.0, 1.0, 1.0, 1.0, 1.0, 1.0, 1.0, 1.0, 1.0, 1.0, 1.0, 1.0, 1.0, 1.0, 1.0, 1.0, 1.0, 1.0, 1.0, 1.0, 1.0, 1.0, 1.0, 1.0, 1.0, 1.0, 1.0, 1.0, 1.0, 1.0, 1.0, 1.0, 1.0, 1.0, 1.0, 1.0, 1.0, 1.0, 1.0, 1.0, 1.0, 1.0, 1.0, 1.0, 1.0, 1.0, 1.0, 1.0, 1.0, 1.0, 1.0, 1.0, 1.0, 1.0, 1.0, 1.0, 1.0, 1.0, 1.0, 1.0, 1.0, 1.0, 1.0, 1.0, 1.0, 1.0, 1.0, 1.0, 1.0, 1.0, 1.0, 1.0, 1.0, 1.0, 1.0, 1.0, 1.0, 1.0, 1.0, 1.0, 1.0, 1.0, 1.0, 1.0, 1.0, 1.0, 1.0, 1.0, 1.0, 1.0, 1.0, 1.0, 1.0, 1.0, 1.0, 1.0, 1.0, 1.0, 1.0, 1.0, 1.0, 1.0, 1.0, 1.0, 1.0, 1.0, 1.0, 1.0, 1.0, 1.0, 1.0, 1.0, 1.0, 1.0, 1.0, 1.0, 1.0, 1.0, 1.0, 1.0, 1.0, 1.0, 1.0, 1.0, 1.0, 1.0, 1.0, 1.0, 1.0, 1.0, 1.0, 1.0, 1.0, 1.0, 1.0, 1.0, 1.0, 1.0, 1.0, 1.0, 1.0, 1.0, 1.0, 1.0, 1.0, 1.0, 1.0, 1.0, 1.0, 1.0, 1.0, 1.0, 1.0, 1.0, 1.0, 1.0, 1.0, 1.0, 1.0, 1.0, 1.0, 1.0, 1.0, 1.0, 1.0, 1.0, 1.0, 1.0, 1.0, 1.0, 1.0, 1.0, 1.0, 1.0, 1.0, 1.0, 1.0, 1.0, 1.0, 1.0, 1.0, 1.0, 1.0, 1.0, 1.0, 1.0, 1.0, 1.0, 1.0, 1.0, 1.0, 1.0, 1.0, 1.0, 1.0, 1.0, 1.0, 1.0, 1.0, 1.0, 1.0, 1.0, 1.0, 1.0, 1.0, 1.0, 1.0, 1.0, 1.0, 1.0, 1.0, 1.0, 1.0, 1.0, 1.0, 1.0, 1.0, 1.0, 1.0, 1.0, 1.0, 1.0, 1.0, 1.0, 1.0, 1.0, 1.0, 1.0, 1.0, 1.0, 1.0, 1.0, 1.0, 1.0, 1.0, 1.0, 1.0, 1.0, 1.0, 1.0, 1.0, 1.0, 1.0, 1.0, 1.0, 1.0, 1.0, 1.0, 1.0, 1.0, 1.0, 1.0, 1.0, 1.0, 1.0, 1.0, 1.0, 1.0, 1.0, 1.0, 1.0, 1.0, 1.0, 1.0, 1.0, 1.0, 1.0, 1.0, 1.0, 1.0, 1.0, 1.0, 1.0, 1.0, 1.0, 1.0, 1.0, 1.0, 1.0, 1.0, 1.0, 1.0, 1.0, 1.0, 1.0, 1.0, 1.0, 1.0, 1.0, 1.0, 1.0, 1.0, 1.0, 1.0, 1.0, 1.0, 1.0, 1.0, 1.0, 1.0, 1.0, 1.0, 1.0, 1.0, 1.0, 1.0, 1.0, 1.0, 1.0, 1.0, 1.0, 1.0, 1.0, 1.0, 1.0, 1.0, 1.0, 1.0, 1.0, 1.0, 1.0, 1.0, 1.0, 1.0, 1.0, 1.0, 1.0, 1.0, 1.0, 1.0, 1.0, 1.0, 1.0, 1.0, 1.0, 1.0, 1.0, 1.0, 1.0, 1.0, 1.0, 1.0, 1.0, 1.0, 1.0, 1.0, 1.0, 1.0, 1.0, 1.0, 1.0, 1.0, 1.0, 1.0, 1.0, 1.0, 1.0, 1.0, 1.0, 1.0, 1.0, 1.0, 1.0, 1.0, 1.0, 1.0, 1.0, 1.0, 1.0, 1.0, 1.0, 1.0, 1.0, 1.0, 1.0, 1.0, 1.0, 1.0, 1.0, 1.0, 1.0, 1.0, 1.0, 1.0, 1.0, 1.0, 1.0, 1.0, 1.0, 1.0, 1.0, 1.0, 1.0, 1.0, 1.0, 1.0, 1.0, 1.0, 1.0, 1.0, 1.0, 1.0, 1.0, 1.0, 1.0, 1.0, 1.0, 1.0, 1.0, 1.0, 1.0, 1.0, 1.0, 1.0, 1.0, 1.0, 1.0, 1.0, 1.0, 1.0, 1.0, 1.0, 1.0, 1.0, 1.0, 1.0, 1.0, 1.0, 1.0, 1.0, 1.0, 1.0, 1.0, 1.0, 1.0, 1.0, 1.0, 1.0, 1.0, 1.0, 1.0, 1.0, 1.0, 1.0, 1.0, 1.0, 1.0, 1.0, 1.0, 1.0, 1.0, 1.0, 1.0, 1.0, 1.0, 1.0, 1.0, 1.0, 1.0, 1.0, 1.0, 1.0, 1.0, 1.0, 1.0, 1.0, 1.0, 1.0, 1.0, 1.0, 1.0, 1.0, 1.0, 1.0, 1.0, 1.0, 1.0, 1.0, 1.0, 1.0, 1.0, 1.0, 1.0, 1.0, 1.0, 1.0, 1.0, 1.0, 1.0, 1.0, 1.0, 1.0, 1.0, 1.0, 1.0, 1.0, 1.0, 1.0, 1.0, 1.0, 1.0, 1.0, 1.0, 1.0, 1.0, 1.0, 1.0, 1.0, 1.0, 1.0, 1.0, 1.0, 1.0, 1.0, 1.0, 1.0, 1.0, 1.0, 1.0, 1.0, 1.0, 1.0, 1.0, 1.0, 1.0, 1.0, 1.0, 1.0, 1.0, 1.0, 1.0, 1.0, 1.0, 1.0, 1.0, 1.0, 1.0, 1.0, 1.0, 1.0, 1.0, 1.0, 1.0, 1.0, 1.0, 1.0, 1.0, 1.0, 1.0, 1.0, 1.0, 1.0, 1.0, 1.0, 1.0, 1.0, 1.0, 1.0, 1.0, 1.0, 1.0, 1.0, 1.0, 1.0, 1.0, 1.0, 1.0, 1.0, 1.0, 1.0, 1.0, 1.0, 1.0, 1.0, 1.0, 1.0, 1.0, 1.0, 1.0, 1.0, 1.0, 1.0, 1.0, 1.0, 1.0, 1.0, 1.0, 1.0, 1.0, 1.0, 1.0, 1.0, 1.0, 1.0, 1.0, 1.0, 1.0, 1.0, 1.0, 1.0, 1.0, 1.0, 1.0, 1.0, 1.0, 1.0, 1.0, 1.0, 1.0, 1.0, 1.0, 1.0, 1.0, 1.0, 1.0, 1.0, 1.0, 1.0, 1.0, 1.0, 1.0, 1.0, 1.0, 1.0, 1.0, 1.0, 1.0, 1.0, 1.0, 1.0, 1.0, 1.0, 1.0, 1.0, 1.0, 1.0, 1.0, 1.0, 1.0, 1.0, 1.0, 1.0, 1.0, 1.0, 1.0, 1.0, 1.0, 1.0, 1.0, 1.0, 1.0, 1.0, 1.0, 1.0, 1.0, 1.0, 1.0, 1.0, 1.0, 1.0, 1.0, 1.0, 1.0, 1.0, 1.0, 1.0, 1.0, 1.0, 1.0, 1.0, 1.0, 1.0, 1.0, 1.0, 1.0, 1.0, 1.0, 1.0, 1.0, 1.0, 1.0, 1.0, 1.0, 1.0, 1.0, 1.0, 1.0, 1.0, 1.0, 1.0, 1.0, 1.0, 1.0, 1.0, 1.0, 1.0, 1.0, 1.0, 1.0, 1.0, 1.0, 1.0, 1.0, 1.0, 1.0, 1.0, 1.0, 1.0, 1.0, 1.0, 1.0, 1.0, 1.0, 1.0, 1.0, 1.0, 1.0, 1.0, 1.0, 1.0, 1.0, 1.0, 1.0, 1.0, 1.0, 1.0, 1.0, 1.0, 1.0, 1.0, 1.0, 1.0, 1.0, 1.0, 1.0, 1.0, 1.0, 1.0, 1.0, 1.0, 1.0, 1.0, 1.0, 1.0, 1.0, 1.0, 1.0, 1.0, 1.0, 1.0, 1.0, 1.0, 1.0, 1.0, 1.0, 1.0, 1.0, 1.0, 1.0, 1.0, 1.0, 1.0, 1.0, 1.0, 1.0, 1.0, 1.0, 1.0, 1.0, 1.0, 1.0, 1.0, 1.0, 1.0, 1.0, 1.0, 1.0, 1.0, 1.0, 1.0, 1.0, 1.0, 1.0, 1.0, 1.0, 1.0, 1.0, 1.0, 1.0, 1.0, 1.0, 1.0, 1.0, 1.0, 1.0, 1.0, 1.0, 1.0, 1.0, 1.0, 1.0, 1.0, 1.0, 1.0, 1.0, 1.0, 1.0, 1.0, 1.0, 1.0, 1.0, 1.0, 1.0, 1.0, 1.0, 1.0, 1.0, 1.0, 1.0, 1.0, 1.0, 1.0, 1.0, 1.0, 1.0, 1.0, 1.0, 1.0, 1.0, 1.0, 1.0, 1.0, 1.0, 1.0, 1.0, 1.0, 1.0, 1.0, 1.0, 1.0, 1.0, 1.0, 1.0, 1.0, 1.0, 1.0, 1.0, 1.0, 1.0, 1.0, 1.0, 1.0, 1.0, 1.0, 1.0, 1.0, 1.0, 1.0, 1.0, 1.0, 1.0, 1.0, 1.0, 1.0, 1.0, 1.0, 1.0, 1.0, 1.0, 1.0, 1.0, 1.0, 1.0, 1.0, 1.0, 1.0, 1.0, 1.0, 1.0, 1.0, 1.0, 1.0, 1.0, 1.0, 1.0, 1.0, 1.0, 1.0, 1.0, 1.0, 1.0, 1.0, 1.0, 1.0, 1.0, 1.0, 1.0, 1.0, 1.0, 1.0, 1.0, 1.0, 1.0, 1.0, 1.0, 1.0, 1.0, 1.0, 1.0, 1.0, 1.0, 1.0, 1.0, 1.0, 1.0, 1.0, 1.0, 1.0, 1.0, 1.0, 1.0, 1.0, 1.0, 1.0, 1.0, 1.0, 1.0, 1.0, 1.0, 1.0, 1.0, 1.0, 1.0, 1.0, 1.0, 1.0, 1.0, 1.0, 1.0, 1.0, 1.0, 1.0, 1.0, 1.0, 1.0, 1.0, 1.0, 1.0, 1.0, 1.0, 1.0, 1.0, 1.0, 1.0, 1.0, 1.0, 1.0, 1.0, 1.0, 1.0, 1.0, 1.0, 1.0, 1.0, 1.0, 1.0, 1.0, 1.0, 1.0, 1.0, 1.0, 1.0, 1.0, 1.0, 1.0, 1.0, 1.0, 1.0, 1.0, 1.0, 1.0, 1.0, 1.0, 1.0, 1.0, 1.0, 1.0, 1.0, 1.0, 1.0, 1.0, 1.0, 1.0, 1.0, 1.0, 1.0, 1.0, 1.0, 1.0, 1.0, 1.0, 1.0, 1.0, 1.0, 1.0, 1.0, 1.0, 1.0, 1.0, 1.0, 1.0, 1.0, 1.0, 1.0, 1.0, 1.0, 1.0, 1.0, 1.0, 1.0, 1.0, 1.0, 1.0, 1.0, 1.0, 1.0, 1.0, 1.0, 1.0, 1.0, 1.0, 1.0, 1.0, 1.0, 1.0, 1.0, 1.0, 1.0, 1.0, 1.0, 1.0, 1.0, 1.0, 1.0, 1.0, 1.0, 1.0, 1.0, 1.0, 1.0, 1.0, 1.0, 1.0, 1.0, 1.0, 1.0, 1.0, 1.0, 1.0, 1.0, 1.0, 1.0, 1.0, 1.0, 1.0, 1.0, 1.0, 1.0, 1.0, 1.0, 1.0, 1.0, 1.0, 1.0, 1.0, 1.0, 1.0, 1.0, 1.0, 1.0, 1.0, 1.0, 1.0, 1.0, 1.0, 1.0, 1.0, 1.0, 1.0, 1.0, 1.0, 1.0, 1.0, 1.0, 1.0, 1.0, 1.0, 1.0, 1.0, 1.0, 1.0, 1.0, 1.0, 1.0, 1.0, 1.0, 1.0, 1.0, 1.0, 1.0, 1.0, 1.0, 1.0, 1.0, 1.0, 1.0, 1.0, 1.0, 1.0, 1.0, 1.0, 1.0, 1.0, 1.0, 1.0, 1.0, 1.0, 1.0, 1.0, 1.0, 1.0, 1.0, 1.0, 1.0, 1.0, 1.0, 1.0, 1.0, 1.0, 1.0, 1.0, 1.0, 1.0, 1.0, 1.0, 1.0, 1.0, 1.0, 1.0, 1.0, 1.0, 1.0, 1.0, 1.0, 1.0, 1.0, 1.0, 1.0, 1.0, 1.0, 1.0, 1.0, 1.0, 1.0, 1.0, 1.0, 1.0, 1.0, 1.0, 1.0, 1.0, 1.0, 1.0, 1.0, 1.0, 1.0, 1.0, 1.0, 1.0, 1.0, 1.0, 1.0, 1.0, 1.0, 1.0, 1.0, 1.0, 1.0, 1.0, 1.0, 1.0, 1.0, 1.0, 1.0, 1.0, 1.0, 1.0, 1.0, 1.0, 1.0, 1.0, 1.0, 1.0, 1.0, 1.0, 1.0, 1.0, 1.0, 1.0, 1.0, 1.0, 1.0, 1.0, 1.0, 1.0, 1.0, 1.0, 1.0, 1.0, 1.0, 1.0, 1.0, 1.0, 1.0, 1.0, 1.0, 1.0, 1.0, 1.0, 1.0, 1.0, 1.0, 1.0, 1.0, 1.0, 1.0, 1.0, 1.0, 1.0, 1.0, 1.0, 1.0, 1.0, 1.0, 1.0, 1.0, 1.0, 1.0, 1.0, 1.0, 1.0, 1.0, 1.0, 1.0, 1.0, 1.0, 1.0, 1.0, 1.0, 1.0, 1.0, 1.0, 1.0, 1.0, 1.0, 1.0, 1.0, 1.0, 1.0, 1.0, 1.0, 1.0, 1.0, 1.0, 1.0, 1.0, 1.0, 1.0, 1.0, 1.0, 1.0, 1.0, 1.0, 1.0, 1.0, 1.0, 1.0, 1.0, 1.0, 1.0, 1.0, 1.0, 1.0, 1.0, 1.0, 1.0, 1.0, 1.0, 1.0, 1.0, 1.0, 1.0, 1.0, 1.0, 1.0, 1.0, 1.0, 1.0, 1.0, 1.0, 1.0, 1.0, 1.0, 1.0, 1.0, 1.0, 1.0, 1.0, 1.0, 1.0, 1.0, 1.0, 1.0, 1.0, 1.0, 1.0, 1.0, 1.0, 1.0, 1.0, 1.0, 1.0, 1.0, 1.0, 1.0, 1.0, 1.0, 1.0, 1.0, 1.0, 1.0, 1.0, 1.0, 1.0, 1.0, 1.0, 1.0, 1.0, 1.0, 1.0, 1.0, 1.0, 1.0, 1.0, 1.0, 1.0, 1.0, 1.0, 1.0, 1.0, 1.0, 1.0, 1.0, 1.0, 1.0, 1.0, 1.0, 1.0, 1.0, 1.0, 1.0, 1.0, 1.0, 1.0, 1.0, 1.0, 1.0, 1.0, 1.0, 1.0, 1.0, 1.0, 1.0, 1.0, 1.0, 1.0, 1.0, 1.0, 1.0, 1.0, 1.0, 1.0, 1.0, 1.0, 1.0, 1.0, 1.0, 1.0, 1.0, 1.0, 1.0, 1.0, 1.0, 1.0, 1.0, 1.0, 1.0, 1.0, 1.0, 1.0, 1.0, 1.0, 1.0, 1.0, 1.0, 1.0, 1.0, 1.0, 1.0, 1.0, 1.0, 1.0, 1.0, 1.0, 1.0, 1.0, 1.0, 1.0, 1.0, 1.0, 1.0, 1.0, 1.0, 1.0, 1.0, 1.0, 1.0, 1.0, 1.0, 1.0, 1.0, 1.0, 1.0, 1.0, 1.0, 1.0, 1.0, 1.0, 1.0, 1.0, 1.0, 1.0, 1.0, 1.0, 1.0, 1.0, 1.0, 1.0, 1.0, 1.0, 1.0, 1.0, 1.0, 1.0, 1.0, 1.0, 1.0, 1.0, 1.0, 1.0, 1.0, 1.0, 1.0, 1.0, 1.0, 1.0, 1.0, 1.0, 1.0, 1.0, 1.0, 1.0, 1.0, 1.0, 1.0, 1.0, 1.0, 1.0, 1.0, 1.0, 1.0, 1.0, 1.0, 1.0, 1.0, 1.0, 1.0, 1.0, 1.0, 1.0, 1.0, 1.0, 1.0, 1.0, 1.0, 1.0, 1.0, 1.0, 1.0, 1.0, 1.0, 1.0, 1.0, 1.0, 1.0, 1.0, 1.0, 1.0, 1.0, 1.0, 1.0, 1.0, 1.0, 1.0, 1.0, 1.0, 1.0, 1.0, 1.0, 1.0, 1.0, 1.0, 1.0, 1.0, 1.0, 1.0, 1.0, 1.0, 1.0, 1.0, 1.0, 1.0, 1.0, 1.0, 1.0, 1.0, 1.0, 1.0, 1.0, 1.0, 1.0, 1.0, 1.0, 1.0, 1.0, 1.0, 1.0, 1.0, 1.0, 1.0, 1.0, 1.0, 1.0, 1.0, 1.0, 1.0, 1.0, 1.0, 1.0, 1.0, 1.0, 1.0, 1.0, 1.0, 1.0, 1.0, 1.0, 1.0, 1.0, 1.0, 1.0, 1.0, 1.0, 1.0, 1.0, 1.0, 1.0, 1.0, 1.0, 1.0, 1.0, 1.0, 1.0, 1.0, 1.0, 1.0, 1.0, 1.0, 1.0, 1.0, 1.0, 1.0, 1.0, 1.0, 1.0, 1.0, 1.0, 1.0, 1.0, 1.0, 1.0, 1.0, 1.0, 1.0, 1.0, 1.0, 1.0, 1.0, 1.0, 1.0, 1.0, 1.0, 1.0, 1.0, 1.0, 1.0, 1.0, 1.0, 1.0, 1.0, 1.0, 1.0, 1.0, 1.0, 1.0, 1.0, 1.0, 1.0, 1.0, 1.0, 1.0, 1.0, 1.0, 1.0, 1.0, 1.0, 1.0, 1.0, 1.0, 1.0, 1.0, 1.0, 1.0, 1.0, 1.0, 1.0, 1.0, 1.0, 1.0, 1.0, 1.0, 1.0, 1.0, 1.0, 1.0, 1.0, 1.0, 1.0, 1.0, 1.0, 1.0, 1.0, 1.0, 1.0, 1.0, 1.0, 1.0, 1.0, 1.0, 1.0, 1.0, 1.0, 1.0, 1.0, 1.0, 1.0, 1.0, 1.0, 1.0, 1.0, 1.0, 1.0, 1.0, 1.0, 1.0, 1.0, 1.0, 1.0, 1.0, 1.0, 1.0, 1.0, 1.0, 1.0, 1.0, 1.0, 1.0, 1.0, 1.0, 1.0, 1.0, 1.0, 1.0, 1.0, 1.0, 1.0, 1.0, 1.0, 1.0, 1.0, 1.0, 1.0, 1.0, 1.0, 1.0, 1.0, 1.0, 1.0, 1.0, 1.0, 1.0, 1.0, 1.0, 1.0, 1.0, 1.0, 1.0, 1.0, 1.0, 1.0, 1.0, 1.0, 1.0, 1.0, 1.0, 1.0, 1.0, 1.0, 1.0, 1.0, 1.0, 1.0, 1.0, 1.0, 1.0, 1.0, 1.0, 1.0, 1.0, 1.0, 1.0, 1.0, 1.0, 1.0, 1.0, 1.0, 1.0, 1.0, 1.0, 1.0, 1.0, 1.0, 1.0, 1.0, 1.0, 1.0, 1.0, 1.0, 1.0, 1.0, 1.0, 1.0, 1.0, 1.0, 1.0, 1.0, 1.0, 1.0, 1.0, 1.0, 1.0, 1.0, 1.0, 1.0, 1.0, 1.0, 1.0, 1.0, 1.0, 1.0, 1.0, 1.0, 1.0, 1.0, 1.0, 1.0, 1.0, 1.0, 1.0, 1.0, 1.0, 1.0, 1.0, 1.0, 1.0, 1.0, 1.0, 1.0, 1.0, 1.0, 1.0, 1.0, 1.0, 1.0, 1.0, 1.0, 1.0, 1.0, 1.0, 1.0, 1.0, 1.0, 1.0, 1.0, 1.0, 1.0, 1.0, 1.0, 1.0, 1.0, 1.0, 1.0, 1.0, 1.0, 1.0, 1.0, 1.0, 1.0, 1.0, 1.0, 1.0, 1.0, 1.0, 1.0, 1.0, 1.0, 1.0, 1.0, 1.0, 1.0, 1.0, 1.0, 1.0, 1.0, 1.0, 1.0, 1.0, 1.0, 1.0, 1.0, 1.0, 1.0, 1.0, 1.0, 1.0, 1.0, 1.0, 1.0, 1.0, 1.0, 1.0, 1.0, 1.0, 1.0, 1.0, 1.0, 1.0, 1.0, 1.0, 1.0, 1.0, 1.0, 1.0, 1.0, 1.0, 1.0, 1.0, 1.0, 1.0, 1.0, 1.0, 1.0, 1.0, 1.0, 1.0, 1.0, 1.0, 1.0, 1.0, 1.0, 1.0, 1.0, 1.0, 1.0, 1.0, 1.0, 1.0, 1.0, 1.0, 1.0, 1.0, 1.0, 1.0, 1.0, 1.0, 1.0, 1.0, 1.0, 1.0, 1.0, 1.0, 1.0, 1.0, 1.0, 1.0, 1.0, 1.0, 1.0, 1.0, 1.0, 1.0, 1.0, 1.0, 1.0, 1.0, 1.0, 1.0, 1.0, 1.0, 1.0, 1.0, 1.0, 1.0, 1.0, 1.0, 1.0, 1.0, 1.0, 1.0, 1.0, 1.0, 1.0, 1.0, 1.0, 1.0, 1.0, 1.0, 1.0, 1.0, 1.0, 1.0, 1.0, 1.0, 1.0, 1.0, 1.0, 1.0, 1.0, 1.0, 1.0, 1.0, 1.0, 1.0, 1.0, 1.0, 1.0, 1.0, 1.0, 1.0, 1.0, 1.0, 1.0, 1.0, 1.0, 1.0, 1.0, 1.0, 1.0, 1.0, 1.0, 1.0, 1.0, 1.0, 1.0, 1.0, 1.0, 1.0, 1.0, 1.0, 1.0, 1.0, 1.0, 1.0, 1.0, 1.0, 1.0, 1.0, 1.0, 1.0, 1.0, 1.0, 1.0, 1.0, 1.0, 1.0, 1.0, 1.0, 1.0, 1.0, 1.0, 1.0, 1.0, 1.0, 1.0, 1.0, 1.0, 1.0, 1.0, 1.0, 1.0, 1.0, 1.0, 1.0, 1.0, 1.0, 1.0, 1.0, 1.0, 1.0, 1.0, 1.0, 1.0, 1.0, 1.0, 1.0, 1.0, 1.0, 1.0, 1.0, 1.0, 1.0, 1.0, 1.0, 1.0, 1.0, 1.0, 1.0, 1.0, 1.0, 1.0, 1.0, 1.0, 1.0, 1.0, 1.0, 1.0, 1.0, 1.0, 1.0, 1.0, 1.0, 1.0, 1.0, 1.0, 1.0, 1.0, 1.0, 1.0, 1.0, 1.0, 1.0, 1.0, 1.0, 1.0, 1.0, 1.0, 1.0, 1.0, 1.0, 1.0, 1.0, 1.0, 1.0, 1.0, 1.0, 1.0, 1.0, 1.0, 1.0, 1.0, 1.0, 1.0, 1.0, 1.0, 1.0, 1.0, 1.0, 1.0, 1.0, 1.0, 1.0, 1.0, 1.0, 1.0, 1.0, 1.0, 1.0, 1.0, 1.0, 1.0, 1.0, 1.0, 1.0, 1.0, 1.0, 1.0, 1.0, 1.0, 1.0, 1.0, 1.0, 1.0, 1.0, 1.0, 1.0, 1.0, 1.0, 1.0, 1.0, 1.0, 1.0, 1.0, 1.0, 1.0, 1.0, 1.0, 1.0, 1.0, 1.0, 1.0, 1.0, 1.0, 1.0, 1.0, 1.0, 1.0, 1.0, 1.0, 1.0, 1.0, 1.0, 1.0, 1.0, 1.0, 1.0, 1.0, 1.0, 1.0, 1.0, 1.0, 1.0, 1.0, 1.0, 1.0, 1.0, 1.0, 1.0, 1.0, 1.0, 1.0, 1.0, 1.0, 1.0, 1.0, 1.0, 1.0, 1.0, 1.0, 1.0, 1.0, 1.0, 1.0, 1.0, 1.0, 1.0, 1.0, 1.0, 1.0, 1.0, 1.0, 1.0, 1.0, 1.0, 1.0, 1.0, 1.0, 1.0, 1.0, 1.0, 1.0, 1.0, 1.0, 1.0, 1.0, 1.0, 1.0, 1.0, 1.0, 1.0, 1.0, 1.0, 1.0, 1.0, 1.0, 1.0, 1.0, 1.0, 1.0, 1.0, 1.0, 1.0, 1.0, 1.0, 1.0, 1.0, 1.0, 1.0, 1.0, 1.0, 1.0, 1.0, 1.0, 1.0, 1.0, 1.0, 1.0, 1.0, 1.0, 1.0, 1.0, 1.0, 1.0, 1.0, 1.0, 1.0, 1.0, 1.0, 1.0, 1.0, 1.0, 1.0, 1.0, 1.0, 1.0, 1.0, 1.0, 1.0, 1.0, 1.0, 1.0, 1.0, 1.0, 1.0, 1.0, 1.0, 1.0, 1.0, 1.0, 1.0, 1.0, 1.0, 1.0, 1.0, 1.0, 1.0, 1.0, 1.0, 1.0, 1.0, 1.0, 1.0, 1.0, 1.0, 1.0, 1.0, 1.0, 1.0, 1.0, 1.0, 1.0, 1.0, 1.0, 1.0, 1.0, 1.0, 1.0, 1.0, 1.0, 1.0, 1.0, 1.0, 1.0, 1.0, 1.0, 1.0, 1.0, 1.0, 1.0, 1.0, 1.0, 1.0, 1.0, 1.0, 1.0, 1.0, 1.0, 1.0, 1.0, 1.0, 1.0, 1.0, 1.0, 1.0, 1.0, 1.0, 1.0, 1.0, 1.0, 1.0, 1.0, 1.0, 1.0, 1.0, 1.0, 1.0, 1.0, 1.0, 1.0, 1.0, 1.0, 1.0, 1.0, 1.0, 1.0, 1.0, 1.0, 1.0, 1.0, 1.0, 1.0, 1.0, 1.0, 1.0, 1.0, 1.0, 1.0, 1.0, 1.0, 1.0, 1.0, 1.0, 1.0, 1.0, 1.0, 1.0, 1.0, 1.0, 1.0, 1.0, 1.0, 1.0, 1.0, 1.0, 1.0, 1.0, 1.0, 1.0, 1.0, 1.0, 1.0, 1.0, 1.0, 1.0, 1.0, 1.0, 1.0, 1.0, 1.0, 1.0, 1.0, 1.0, 1.0, 1.0, 1.0, 1.0, 1.0, 1.0, 1.0, 1.0, 1.0, 1.0, 1.0, 1.0, 1.0, 1.0, 1.0, 1.0, 1.0, 1.0, 1.0, 1.0, 1.0, 1.0, 1.0, 1.0, 1.0, 1.0, 1.0, 1.0, 1.0, 1.0, 1.0, 1.0, 1.0, 1.0, 1.0, 1.0, 1.0, 1.0, 1.0, 1.0, 1.0, 1.0, 1.0, 1.0, 1.0, 1.0, 1.0, 1.0, 1.0, 1.0, 1.0, 1.0, 1.0, 1.0, 1.0, 1.0, 1.0, 1.0, 1.0, 1.0, 1.0, 1.0, 1.0, 1.0, 1.0, 1.0, 1.0, 1.0, 1.0, 1.0, 1.0, 1.0, 1.0, 1.0, 1.0, 1.0, 1.0, 1.0, 1.0, 1.0, 1.0, 1.0, 1.0, 1.0, 1.0, 1.0, 1.0, 1.0, 1.0, 1.0, 1.0, 1.0, 1.0, 1.0, 1.0, 1.0, 1.0, 1.0, 1.0, 1.0, 1.0, 1.0, 1.0, 1.0, 1.0, 1.0, 1.0, 1.0, 1.0, 1.0, 1.0, 1.0, 1.0, 1.0, 1.0, 1.0, 1.0, 1.0, 1.0, 1.0, 1.0, 1.0, 1.0, 1.0, 1.0, 1.0, 1.0, 1.0, 1.0, 1.0, 1.0, 1.0, 1.0, 1.0, 1.0, 1.0, 1.0, 1.0, 1.0, 1.0, 1.0, 1.0, 1.0, 1.0, 1.0, 1.0, 1.0, 1.0, 1.0, 1.0, 1.0, 1.0, 1.0, 1.0, 1.0, 1.0, 1.0, 1.0, 1.0, 1.0, 1.0, 1.0, 1.0, 1.0, 1.0, 1.0, 1.0, 1.0, 1.0, 1.0, 1.0, 1.0, 1.0, 1.0, 1.0, 1.0, 1.0, 1.0, 1.0, 1.0, 1.0, 1.0, 1.0, 1.0, 1.0, 1.0, 1.0, 1.0, 1.0, 1.0, 1.0, 1.0, 1.0, 1.0, 1.0, 1.0, 1.0, 1.0, 1.0, 1.0, 1.0, 1.0, 1.0, 1.0, 1.0, 1.0, 1.0, 1.0, 1.0, 1.0, 1.0, 1.0, 1.0, 1.0, 1.0, 1.0, 1.0, 1.0, 1.0, 1.0, 1.0, 1.0, 1.0, 1.0, 1.0, 1.0, 1.0, 1.0, 1.0, 1.0, 1.0, 1.0, 1.0, 1.0, 1.0, 1.0, 1.0, 1.0, 1.0, 1.0, 1.0, 1.0, 1.0, 1.0, 1.0, 1.0, 1.0, 1.0, 1.0, 1.0, 1.0, 1.0, 1.0, 1.0, 1.0, 1.0, 1.0, 1.0, 1.0, 1.0, 1.0, 1.0, 1.0, 1.0, 1.0, 1.0, 1.0, 1.0, 1.0, 1.0, 1.0, 1.0, 1.0, 1.0, 1.0, 1.0, 1.0, 1.0, 1.0, 1.0, 1.0, 1.0, 1.0, 1.0, 1.0, 1.0, 1.0, 1.0, 1.0, 1.0, 1.0, 1.0, 1.0, 1.0, 1.0, 1.0, 1.0, 1.0, 1.0, 1.0, 1.0, 1.0, 1.0, 1.0, 1.0, 1.0, 1.0, 1.0, 1.0, 1.0, 1.0, 1.0, 1.0, 1.0, 1.0, 1.0, 1.0, 1.0, 1.0, 1.0, 1.0, 1.0, 1.0, 1.0, 1.0, 1.0, 1.0, 1.0, 1.0, 1.0, 1.0, 1.0, 1.0, 1.0, 1.0, 1.0, 1.0, 1.0, 1.0, 1.0, 1.0, 1.0, 1.0, 1.0, 1.0, 1.0, 1.0, 1.0, 1.0, 1.0, 1.0, 1.0, 1.0, 1.0, 1.0, 1.0, 1.0, 1.0, 1.0, 1.0, 1.0, 1.0, 1.0, 1.0, 1.0, 1.0, 1.0, 1.0, 1.0, 1.0, 1.0, 1.0, 1.0, 1.0, 1.0, 1.0, 1.0, 1.0, 1.0, 1.0, 1.0, 1.0, 1.0, 1.0, 1.0, 1.0, 1.0, 1.0, 1.0, 1.0, 1.0, 1.0, 1.0, 1.0, 1.0, 1.0, 1.0, 1.0, 1.0, 1.0, 1.0, 1.0, 1.0, 1.0, 1.0, 1.0, 1.0, 1.0, 1.0, 1.0, 1.0, 1.0, 1.0, 1.0, 1.0, 1.0, 1.0, 1.0, 1.0, 1.0, 1.0, 1.0, 1.0, 1.0, 1.0, 1.0, 1.0, 1.0, 1.0, 1.0, 1.0, 1.0, 1.0, 1.0, 1.0, 1.0, 1.0, 1.0, 1.0, 1.0, 1.0, 1.0, 1.0, 1.0, 1.0, 1.0, 1.0, 1.0, 1.0, 1.0, 1.0, 1.0, 1.0, 1.0, 1.0, 1.0, 1.0, 1.0, 1.0, 1.0, 1.0, 1.0, 1.0, 1.0, 1.0, 1.0, 1.0, 1.0, 1.0, 1.0, 1.0, 1.0, 1.0, 1.0, 1.0, 1.0, 1.0, 1.0, 1.0, 1.0, 1.0, 1.0, 1.0, 1.0, 1.0, 1.0, 1.0, 1.0, 1.0, 1.0, 1.0, 1.0, 1.0, 1.0, 1.0, 1.0, 1.0, 1.0, 1.0, 1.0, 1.0, 1.0, 1.0, 1.0, 1.0, 1.0, 1.0, 1.0, 1.0, 1.0, 1.0, 1.0, 1.0, 1.0, 1.0, 1.0, 1.0, 1.0, 1.0, 1.0, 1.0, 1.0, 1.0, 1.0, 1.0, 1.0, 1.0, 1.0, 1.0, 1.0, 1.0, 1.0, 1.0, 1.0, 1.0, 1.0, 1.0, 1.0, 1.0, 1.0, 1.0, 1.0, 1.0, 1.0, 1.0, 1.0, 1.0, 1.0, 1.0, 1.0, 1.0, 1.0, 1.0, 1.0, 1.0, 1.0, 1.0, 1.0, 1.0, 1.0, 1.0, 1.0, 1.0, 1.0, 1.0, 1.0, 1.0, 1.0, 1.0, 1.0, 1.0, 1.0, 1.0, 1.0, 1.0, 1.0, 1.0, 1.0, 1.0, 1.0, 1.0, 1.0, 1.0, 1.0, 1.0, 1.0, 1.0, 1.0, 1.0, 1.0, 1.0, 1.0, 1.0, 1.0, 1.0, 1.0, 1.0, 1.0, 1.0, 1.0, 1.0, 1.0, 1.0, 1.0, 1.0, 1.0, 1.0, 1.0, 1.0, 1.0, 1.0, 1.0, 1.0, 1.0, 1.0, 1.0, 1.0, 1.0, 1.0, 1.0, 1.0, 1.0, 1.0, 1.0, 1.0, 1.0, 1.0, 1.0, 1.0, 1.0, 1.0, 1.0, 1.0, 1.0, 1.0, 1.0, 1.0, 1.0, 1.0, 1.0, 1.0, 1.0, 1.0, 1.0, 1.0, 1.0, 1.0, 1.0, 1.0, 1.0, 1.0, 1.0, 1.0, 1.0, 1.0, 1.0, 1.0, 1.0, 1.0, 1.0, 1.0, 1.0, 1.0, 1.0, 1.0, 1.0, 1.0, 1.0, 1.0, 1.0, 1.0, 1.0, 1.0, 1.0, 1.0, 1.0, 1.0, 1.0, 1.0, 1.0, 1.0, 1.0, 1.0, 1.0, 1.0, 1.0, 1.0, 1.0, 1.0, 1.0, 1.0, 1.0, 1.0, 1.0, 1.0, 1.0, 1.0, 1.0, 1.0, 1.0, 1.0, 1.0, 1.0, 1.0, 1.0, 1.0, 1.0, 1.0, 1.0, 1.0, 1.0, 1.0, 1.0, 1.0, 1.0, 1.0, 1.0, 1.0, 1.0, 1.0, 1.0, 1.0, 1.0, 1.0, 1.0, 1.0, 1.0, 1.0, 1.0, 1.0, 1.0, 1.0, 1.0, 1.0, 1.0, 1.0, 1.0, 1.0, 1.0, 1.0, 1.0, 1.0, 1.0, 1.0, 1.0, 1.0, 1.0, 1.0, 1.0, 1.0, 1.0, 1.0, 1.0, 1.0, 1.0, 1.0, 1.0, 1.0, 1.0, 1.0, 1.0, 1.0, 1.0, 1.0, 1.0, 1.0, 1.0, 1.0, 1.0, 1.0, 1.0, 1.0, 1.0, 1.0, 1.0, 1.0, 1.0, 1.0, 1.0, 1.0, 1.0, 1.0, 1.0, 1.0, 1.0, 1.0, 1.0, 1.0, 1.0, 1.0, 1.0, 1.0, 1.0, 1.0, 1.0, 1.0, 1.0, 1.0, 1.0, 1.0, 1.0, 1.0, 1.0, 1.0, 1.0, 1.0, 1.0, 1.0, 1.0, 1.0, 1.0, 1.0, 1.0, 1.0, 1.0, 1.0, 1.0, 1.0, 1.0, 1.0, 1.0, 1.0, 1.0, 1.0, 1.0, 1.0, 1.0, 1.0, 1.0, 1.0, 1.0, 1.0, 1.0, 1.0, 1.0, 1.0, 1.0, 1.0, 1.0, 1.0, 1.0, 1.0, 1.0, 1.0, 1.0, 1.0, 1.0, 1.0, 1.0, 1.0, 1.0, 1.0, 1.0, 1.0, 1.0, 1.0, 1.0, 1.0, 1.0, 1.0, 1.0, 1.0, 1.0, 1.0, 1.0, 1.0, 1.0, 1.0, 1.0, 1.0, 1.0, 1.0, 1.0, 1.0, 1.0, 1.0, 1.0, 1.0, 1.0, 1.0, 1.0, 1.0, 1.0, 1.0, 1.0, 1.0, 1.0, 1.0, 1.0, 1.0, 1.0, 1.0, 1.0, 1.0, 1.0, 1.0, 1.0, 1.0, 1.0, 1.0, 1.0, 1.0, 1.0, 1.0, 1.0, 1.0, 1.0, 1.0, 1.0, 1.0, 1.0, 1.0, 1.0, 1.0, 1.0, 1.0, 1.0, 1.0, 1.0, 1.0, 1.0, 1.0, 1.0, 1.0, 1.0, 1.0, 1.0, 1.0, 1.0, 1.0, 1.0, 1.0, 1.0, 1.0, 1.0, 1.0, 1.0, 1.0, 1.0, 1.0, 1.0, 1.0, 1.0, 1.0, 1.0, 1.0, 1.0, 1.0, 1.0, 1.0, 1.0, 1.0, 1.0, 1.0, 1.0, 1.0, 1.0, 1.0, 1.0, 1.0, 1.0, 1.0, 1.0, 1.0, 1.0, 1.0, 1.0, 1.0, 1.0, 1.0, 1.0, 1.0, 1.0, 1.0, 1.0, 1.0, 1.0, 1.0, 1.0, 1.0, 1.0, 1.0, 1.0, 1.0, 1.0, 1.0, 1.0, 1.0, 1.0, 1.0, 1.0, 1.0, 1.0, 1.0, 1.0, 1.0, 1.0, 1.0, 1.0, 1.0, 1.0, 1.0, 1.0, 1.0, 1.0, 1.0, 1.0, 1.0, 1.0, 1.0, 1.0, 1.0, 1.0, 1.0, 1.0, 1.0, 1.0, 1.0, 1.0, 1.0, 1.0, 1.0, 1.0, 1.0, 1.0, 1.0, 1.0, 1.0, 1.0, 1.0, 1.0, 1.0, 1.0, 1.0, 1.0, 1.0, 1.0, 1.0, 1.0, 1.0, 1.0, 1.0, 1.0, 1.0, 1.0, 1.0, 1.0, 1.0, 1.0, 1.0, 1.0, 1.0, 1.0, 1.0, 1.0, 1.0, 1.0, 1.0, 1.0, 1.0, 1.0, 1.0, 1.0, 1.0, 1.0, 1.0, 1.0, 1.0, 1.0, 1.0, 1.0, 1.0, 1.0, 1.0, 1.0, 1.0, 1.0, 1.0, 1.0, 1.0, 1.0, 1.0, 1.0, 1.0, 1.0, 1.0, 1.0, 1.0, 1.0, 1.0, 1.0, 1.0, 1.0, 1.0, 1.0, 1.0, 1.0, 1.0, 1.0, 1.0, 1.0, 1.0, 1.0, 1.0, 1.0, 1.0, 1.0, 1.0, 1.0, 1.0, 1.0, 1.0, 1.0, 1.0, 1.0, 1.0, 1.0, 1.0, 1.0, 1.0, 1.0, 1.0, 1.0, 1.0, 1.0, 1.0, 1.0, 1.0, 1.0, 1.0, 1.0, 1.0, 1.0, 1.0, 1.0, 1.0, 1.0])
me_cube_046.materials.append(mat_color)
me_cube_046.use_remesh_preserve_volume = False
me_cube_046.use_remesh_preserve_attributes = False
me_cube_046.use_mirror_vertex_groups = False
me_cube_046.update()

# ---- objects
ob_toilet = bpy.data.objects.new('toilet', me_cube_046)

# ---- transforms, parenting, visibility, modifiers, constraints
ob_toilet.location = (0.0, 0.0, 1.159)
ob_toilet.scale = (1.175, 1.175, 1.175)
ob_toilet.lineart.crease_threshold = 0.0
_m = ob_toilet.modifiers.new('EdgeSplit', 'EDGE_SPLIT')

# ---- collection membership
col_collection_1.objects.link(ob_toilet)

# ---- scene / render settings (as saved in the file)
scene.frame_start = 1; scene.frame_end = 250; scene.frame_set(1)
scene.render.engine = 'BLENDER_EEVEE_NEXT'
scene.render.resolution_percentage = 50
scene.render.dither_intensity = 0.0
scene.cycles.use_denoising = False
scene.cycles.samples = 128
scene.cycles.sampling_pattern = 'TABULATED_SOBOL'
scene.cycles.use_adaptive_sampling = False
scene.cycles.use_light_tree = False
scene.cycles.blur_glossy = 0.0
scene.cycles.sample_clamp_indirect = 0.0
scene.view_settings.view_transform = 'Standard'
bpy.context.view_layer.update()

# ---- added for rendering (the .blend has no active camera and no usable light): camera, sun
cam_auto = bpy.data.cameras.new('AutoCamera')
cam_auto.lens = 50.0
cam_auto.sensor_width = 36.0
cam_auto.clip_end = 1000.0
ob_auto_camera = bpy.data.objects.new('AutoCamera', cam_auto)
scene.collection.objects.link(ob_auto_camera)
ob_auto_camera.location = (4.38285, -5.58335, 5.07802)
ob_auto_camera.rotation_euler = (1.09748, -7.21219e-08, 0.694738)
scene.camera = ob_auto_camera
light_auto_sun = bpy.data.lights.new('AutoSun', 'SUN')
light_auto_sun.energy = 3.0
light_auto_sun.angle = 0.0523599
ob_auto_sun = bpy.data.objects.new('AutoSun', light_auto_sun)
scene.collection.objects.link(ob_auto_sun)
ob_auto_sun.rotation_euler = (0.872665, 0.174533, 0.523599)
bpy.context.view_layer.update()
